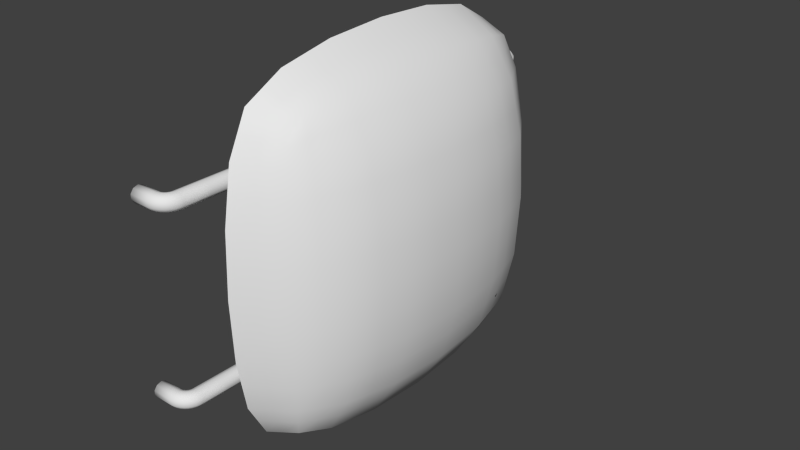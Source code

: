 # Source: Light_Panel_2.blend  (saved by Blender 2.69.0; exported with 4.5.12 LTS)
import bpy
from mathutils import Matrix  # noqa: F401  (used for matrix-valued properties, if any)

bpy.ops.wm.read_factory_settings(use_empty=True)
scene = bpy.context.scene
scene.name = 'Scene'

# ---- collections
col_collection_1 = bpy.data.collections.new('Collection 1'); scene.collection.children.link(col_collection_1)

# ---- world
world_world = bpy.data.worlds.new('World'); scene.world = world_world
world_world.color = (0.05088, 0.05088, 0.05088)
world_world.use_sun_shadow = False
world_world.sun_shadow_jitter_overblur = 0.0
world_world.cycles.sampling_method = 'MANUAL'
world_world.cycles.sample_map_resolution = 256

# ---- meshes
me_cylinder_003 = bpy.data.meshes.new('Cylinder.003')
me_cylinder_003.from_pydata([(-0.3939, 0.9991, -0.1498), (0.0667, 1.0, 1.796), (0.1773, 0.8058, -0.2849), (0.638, 0.8069, 1.661), (0.529, 0.3044, -0.3679), (0.9897, 0.3055, 1.578), (0.5268, -0.3136, -0.367), (0.9874, -0.3125, 1.579), (0.1715, -0.8122, -0.2827), (0.6321, -0.8111, 1.664), (-0.4012, -1.001, -0.147), (0.05944, -0.9998, 1.799), (-0.9725, -0.8077, -0.01191), (-0.5118, -0.8066, 1.934), (-1.324, -0.3063, 0.07106), (-0.8635, -0.3052, 2.017), (-1.322, 0.3118, 0.07018), (-0.8613, 0.3128, 2.016), (-0.9666, 0.8103, -0.01419), (-0.506, 0.8114, 1.932), (0.07362, 1.003, 1.826), (0.6482, 0.81, 1.704), (1.009, 0.3101, 1.658), (1.017, -0.3062, 1.705), (0.6705, -0.8033, 1.826), (0.1012, -0.9915, 1.975), (-0.4734, -0.7988, 2.096), (-0.8338, -0.2988, 2.143), (-0.8423, 0.3174, 2.096), (-0.4957, 0.8146, 1.975), (0.08047, 1.008, 1.854), (0.6584, 0.8165, 1.747), (1.027, 0.3208, 1.738), (1.047, -0.2901, 1.829), (0.7087, -0.7829, 1.987), (0.1427, -0.9694, 2.151), (-0.4352, -0.7784, 2.258), (-0.8043, -0.2827, 2.267), (-0.8235, 0.3282, 2.176), (-0.4856, 0.821, 2.018), (0.08724, 1.015, 1.883), (0.6684, 0.8263, 1.79), (1.046, 0.3377, 1.816), (1.076, -0.2644, 1.952), (0.7465, -0.7501, 2.146), (0.1838, -0.9339, 2.323), (-0.3974, -0.7455, 2.417), (-0.7751, -0.257, 2.39), (-0.8049, 0.3451, 2.254), (-0.4755, 0.8308, 2.06), (-0.4075, 0.9991, -0.2498), (0.1723, 0.8058, -0.3413), (0.5293, 0.3044, -0.3975), (0.527, -0.3136, -0.3968), (0.1663, -0.8122, -0.3395), (-0.415, -1.001, -0.2475), (-0.9949, -0.8077, -0.1559), (-1.352, -0.3063, -0.09979), (-1.349, 0.3118, -0.1005), (-0.9888, 0.8104, -0.1578), (-0.4135, 0.9991, -0.3504), (0.1716, 0.8058, -0.3979), (0.5317, 0.3044, -0.4269), (0.5294, -0.3136, -0.4264), (0.1654, -0.8122, -0.3965), (-0.4211, -1.001, -0.3487), (-1.006, -0.8077, -0.3012), (-1.366, -0.3063, -0.2722), (-1.364, 0.3118, -0.2728), (-1.0, 0.8104, -0.3026), (-0.4119, 0.9991, -0.4513), (0.1751, 0.8058, -0.4544), (0.5364, 0.3044, -0.4561), (0.5341, -0.3136, -0.4558), (0.1689, -0.8122, -0.4535), (-0.4196, -1.001, -0.4501), (-1.007, -0.8077, -0.447), (-1.368, -0.3063, -0.4453), (-1.366, 0.3118, -0.4456), (-1.0, 0.8104, -0.4479), (-0.449, 0.9955, -7.172), (0.138, 0.8022, -7.175), (0.4994, 0.3008, -7.177), (0.497, -0.3172, -7.177), (0.1318, -0.8158, -7.174), (-0.4567, -1.005, -7.171), (-1.044, -0.8113, -7.168), (-1.405, -0.3099, -7.166), (-1.403, 0.3081, -7.167), (-1.038, 0.8067, -7.169), (-0.4271, 0.9955, -7.42), (0.1515, 0.8022, -7.321), (0.5077, 0.3008, -7.26), (0.5053, -0.3172, -7.26), (0.1452, -0.8158, -7.322), (-0.4349, -1.005, -7.42), (-1.014, -0.8113, -7.519), (-1.37, -0.3099, -7.58), (-1.367, 0.3081, -7.58), (-1.007, 0.8067, -7.519), (-0.3625, 0.9955, -7.661), (0.1902, 0.8022, -7.463), (0.5303, 0.3008, -7.341), (0.528, -0.3172, -7.341), (0.184, -0.8158, -7.464), (-0.3701, -1.005, -7.662), (-0.9228, -0.8113, -7.86), (-1.263, -0.3099, -7.982), (-1.261, 0.3082, -7.981), (-0.9167, 0.8067, -7.859), (-0.2571, 0.9955, -7.886), (0.2528, 0.8022, -7.595), (0.5666, 0.3008, -7.416), (0.5644, -0.3172, -7.417), (0.247, -0.8158, -7.598), (-0.2644, -1.005, -7.889), (-0.7743, -0.8113, -8.18), (-1.088, -0.3099, -8.359), (-1.086, 0.3082, -8.358), (-0.7685, 0.8067, -8.177), (-0.1142, 0.9955, -8.09), (0.3375, 0.8022, -7.715), (0.6154, 0.3008, -7.484), (0.6134, -0.3172, -7.485), (0.3322, -0.8158, -7.718), (-0.1208, -1.005, -8.094), (-0.5725, -0.8113, -8.469), (-0.8504, -0.3099, -8.7), (-0.8484, 0.3082, -8.699), (-0.5672, 0.8068, -8.466), (0.06198, 0.9955, -8.266), (0.4417, 0.8022, -7.818), (0.6753, 0.3008, -7.542), (0.6735, -0.3172, -7.544), (0.437, -0.8158, -7.822), (0.05617, -1.005, -8.271), (-0.3236, -0.8113, -8.719), (-0.5572, -0.3099, -8.994), (-0.5554, 0.3082, -8.993), (-0.3189, 0.8068, -8.715), (0.266, 0.9955, -8.409), (0.5622, 0.8022, -7.902), (0.7444, 0.3008, -7.59), (0.7429, -0.3172, -7.592), (0.5583, -0.8158, -7.907), (0.2612, -1.005, -8.415), (-0.03504, -0.8113, -8.921), (-0.2172, -0.3099, -9.234), (-0.2157, 0.3082, -9.232), (-0.03114, 0.8068, -8.916), (0.4917, 0.9955, -8.514), (0.6954, 0.8022, -7.963), (0.8206, 0.3008, -7.624), (0.8195, -0.3172, -7.626), (0.6925, -0.8158, -7.969), (0.488, -1.005, -8.52), (0.2843, -0.8113, -9.071), (0.1591, -0.3099, -9.41), (0.1602, 0.3082, -9.408), (0.2873, 0.8068, -9.065), (0.7322, 0.9955, -8.578), (0.8373, 0.8022, -8.0), (0.9017, 0.3008, -7.645), (0.9009, -0.3172, -7.647), (0.8353, -0.8158, -8.006), (0.7298, -1.005, -8.585), (0.6248, -0.8113, -9.163), (0.5603, -0.3099, -9.518), (0.5611, 0.3082, -9.516), (0.6267, 0.8068, -9.157), (0.9803, 0.9955, -8.599), (0.9834, 0.8022, -8.012), (0.9851, 0.3008, -7.651), (0.9848, -0.3172, -7.653), (0.9825, -0.8158, -8.019), (0.9791, -1.005, -8.607), (0.976, -0.8113, -9.194), (0.9743, -0.3099, -9.555), (0.9746, 0.3082, -9.553), (0.9769, 0.8068, -9.188), (15.87, 0.9899, -8.656), (15.87, 0.7967, -8.069), (15.87, 0.2953, -7.708), (15.87, -0.3227, -7.71), (15.87, -0.8213, -8.075), (15.87, -1.01, -8.664), (15.86, -0.8168, -9.251), (15.86, -0.3154, -9.612), (15.86, 0.3026, -9.61), (15.86, 0.8012, -9.245), (16.14, 0.9899, -8.685), (16.24, 0.7967, -8.107), (16.3, 0.2953, -7.752), (16.3, -0.3227, -7.754), (16.24, -0.8213, -8.113), (16.13, -1.01, -8.692), (16.03, -0.8168, -9.27), (15.96, -0.3154, -9.625), (15.96, 0.3026, -9.623), (16.03, 0.8012, -9.264), (16.39, 0.9899, -8.76), (16.6, 0.7967, -8.209), (16.72, 0.2953, -7.87), (16.72, -0.3227, -7.872), (16.59, -0.8213, -8.215), (16.39, -1.01, -8.767), (16.19, -0.8168, -9.317), (16.06, -0.3154, -9.656), (16.06, 0.3026, -9.654), (16.19, 0.8012, -9.312), (16.64, 0.9899, -8.878), (16.93, 0.7967, -8.371), (17.11, 0.2953, -8.059), (17.11, -0.3227, -8.061), (16.93, -0.8213, -8.376), (16.63, -1.01, -8.884), (16.33, -0.8168, -9.391), (16.15, -0.3154, -9.703), (16.15, 0.3026, -9.701), (16.34, 0.8012, -9.386), (16.85, 0.9899, -9.037), (17.23, 0.7967, -8.589), (17.47, 0.2953, -8.313), (17.46, -0.3227, -8.315), (17.23, -0.8213, -8.593), (16.85, -1.01, -9.042), (16.47, -0.8168, -9.49), (16.23, -0.3154, -9.765), (16.23, 0.3026, -9.764), (16.47, 0.8012, -9.485), (17.04, 0.9899, -9.231), (17.49, 0.7967, -8.856), (17.77, 0.2953, -8.625), (17.77, -0.3227, -8.626), (17.48, -0.8213, -8.859), (17.03, -1.01, -9.235), (16.58, -0.8168, -9.61), (16.3, -0.3154, -9.841), (16.3, 0.3026, -9.839), (16.59, 0.8012, -9.606), (17.19, 0.9899, -9.454), (17.7, 0.7967, -9.163), (18.01, 0.2953, -8.984), (18.01, -0.3227, -8.985), (17.69, -0.8213, -9.166), (17.18, -1.01, -9.457), (16.67, -0.8168, -9.748), (16.36, -0.3154, -9.927), (16.36, 0.3026, -9.926), (16.68, 0.8012, -9.745), (17.3, 0.9899, -9.7), (17.85, 0.7967, -9.502), (18.19, 0.2953, -9.38), (18.19, -0.3227, -9.381), (17.84, -0.8213, -9.503), (17.29, -1.01, -9.702), (16.74, -0.8168, -9.899), (16.4, -0.3154, -10.02), (16.4, 0.3026, -10.02), (16.74, 0.8012, -9.898), (17.36, 0.9899, -9.961), (17.94, 0.7967, -9.862), (18.3, 0.2953, -9.801), (18.29, -0.3227, -9.801), (17.93, -0.8213, -9.862), (17.35, -1.01, -9.961), (16.78, -0.8168, -10.06), (16.42, -0.3154, -10.12), (16.42, 0.3026, -10.12), (16.78, 0.8012, -10.06), (17.38, 0.99, -10.23), (17.97, 0.7967, -10.23), (18.33, 0.2953, -10.23), (18.33, -0.3227, -10.23), (17.96, -0.8213, -10.23), (17.37, -1.01, -10.23), (16.78, -0.8168, -10.23), (16.42, -0.3154, -10.22), (16.43, 0.3026, -10.22), (16.79, 0.8012, -10.23), (17.37, 0.9887, -12.58), (17.95, 0.7954, -12.58), (18.32, 0.294, -12.59), (18.31, -0.324, -12.59), (17.95, -0.8226, -12.58), (17.36, -1.011, -12.58), (16.77, -0.8181, -12.58), (16.41, -0.3167, -12.58), (16.41, 0.3014, -12.58), (16.78, 0.8, -12.58)], [], [(0, 1, 3, 2), (2, 3, 5, 4), (4, 5, 7, 6), (6, 7, 9, 8), (8, 9, 11, 10), (10, 11, 13, 12), (12, 13, 15, 14), (14, 15, 17, 16), (15, 13, 26, 27), (18, 19, 1, 0), (16, 17, 19, 18), (16, 18, 59, 58), (26, 25, 35, 36), (5, 3, 21, 22), (1, 19, 29, 20), (11, 9, 24, 25), (17, 15, 27, 28), (7, 5, 22, 23), (13, 11, 25, 26), (19, 17, 28, 29), (9, 7, 23, 24), (3, 1, 20, 21), (36, 35, 45, 46), (21, 20, 30, 31), (20, 29, 39, 30), (25, 24, 34, 35), (29, 28, 38, 39), (24, 23, 33, 34), (28, 27, 37, 38), (23, 22, 32, 33), (27, 26, 36, 37), (22, 21, 31, 32), (41, 40, 49, 48, 47, 46, 45, 44, 43, 42), (31, 30, 40, 41), (30, 39, 49, 40), (35, 34, 44, 45), (39, 38, 48, 49), (34, 33, 43, 44), (38, 37, 47, 48), (33, 32, 42, 43), (37, 36, 46, 47), (32, 31, 41, 42), (55, 56, 66, 65), (6, 8, 54, 53), (0, 2, 51, 50), (12, 14, 57, 56), (2, 4, 52, 51), (18, 0, 50, 59), (8, 10, 55, 54), (14, 16, 58, 57), (4, 6, 53, 52), (10, 12, 56, 55), (65, 66, 76, 75), (50, 51, 61, 60), (59, 50, 60, 69), (54, 55, 65, 64), (58, 59, 69, 68), (53, 54, 64, 63), (57, 58, 68, 67), (52, 53, 63, 62), (56, 57, 67, 66), (51, 52, 62, 61), (75, 76, 86, 85), (60, 61, 71, 70), (69, 60, 70, 79), (64, 65, 75, 74), (68, 69, 79, 78), (63, 64, 74, 73), (67, 68, 78, 77), (62, 63, 73, 72), (66, 67, 77, 76), (61, 62, 72, 71), (85, 86, 96, 95), (70, 71, 81, 80), (79, 70, 80, 89), (74, 75, 85, 84), (78, 79, 89, 88), (73, 74, 84, 83), (77, 78, 88, 87), (72, 73, 83, 82), (76, 77, 87, 86), (71, 72, 82, 81), (95, 96, 106, 105), (80, 81, 91, 90), (89, 80, 90, 99), (84, 85, 95, 94), (88, 89, 99, 98), (83, 84, 94, 93), (87, 88, 98, 97), (82, 83, 93, 92), (86, 87, 97, 96), (81, 82, 92, 91), (105, 106, 116, 115), (90, 91, 101, 100), (99, 90, 100, 109), (94, 95, 105, 104), (98, 99, 109, 108), (93, 94, 104, 103), (97, 98, 108, 107), (92, 93, 103, 102), (96, 97, 107, 106), (91, 92, 102, 101), (115, 116, 126, 125), (100, 101, 111, 110), (109, 100, 110, 119), (104, 105, 115, 114), (108, 109, 119, 118), (103, 104, 114, 113), (107, 108, 118, 117), (102, 103, 113, 112), (106, 107, 117, 116), (101, 102, 112, 111), (125, 126, 136, 135), (110, 111, 121, 120), (119, 110, 120, 129), (114, 115, 125, 124), (118, 119, 129, 128), (113, 114, 124, 123), (117, 118, 128, 127), (112, 113, 123, 122), (116, 117, 127, 126), (111, 112, 122, 121), (135, 136, 146, 145), (120, 121, 131, 130), (129, 120, 130, 139), (124, 125, 135, 134), (128, 129, 139, 138), (123, 124, 134, 133), (127, 128, 138, 137), (122, 123, 133, 132), (126, 127, 137, 136), (121, 122, 132, 131), (145, 146, 156, 155), (130, 131, 141, 140), (139, 130, 140, 149), (134, 135, 145, 144), (138, 139, 149, 148), (133, 134, 144, 143), (137, 138, 148, 147), (132, 133, 143, 142), (136, 137, 147, 146), (131, 132, 142, 141), (155, 156, 166, 165), (140, 141, 151, 150), (149, 140, 150, 159), (144, 145, 155, 154), (148, 149, 159, 158), (143, 144, 154, 153), (147, 148, 158, 157), (142, 143, 153, 152), (146, 147, 157, 156), (141, 142, 152, 151), (165, 166, 176, 175), (150, 151, 161, 160), (159, 150, 160, 169), (154, 155, 165, 164), (158, 159, 169, 168), (153, 154, 164, 163), (157, 158, 168, 167), (152, 153, 163, 162), (156, 157, 167, 166), (151, 152, 162, 161), (175, 176, 186, 185), (160, 161, 171, 170), (169, 160, 170, 179), (164, 165, 175, 174), (168, 169, 179, 178), (163, 164, 174, 173), (167, 168, 178, 177), (162, 163, 173, 172), (166, 167, 177, 176), (161, 162, 172, 171), (186, 187, 197, 196), (170, 171, 181, 180), (179, 170, 180, 189), (174, 175, 185, 184), (178, 179, 189, 188), (173, 174, 184, 183), (177, 178, 188, 187), (172, 173, 183, 182), (176, 177, 187, 186), (171, 172, 182, 181), (196, 197, 207, 206), (181, 182, 192, 191), (185, 186, 196, 195), (180, 181, 191, 190), (189, 180, 190, 199), (184, 185, 195, 194), (188, 189, 199, 198), (183, 184, 194, 193), (187, 188, 198, 197), (182, 183, 193, 192), (206, 207, 217, 216), (191, 192, 202, 201), (195, 196, 206, 205), (190, 191, 201, 200), (199, 190, 200, 209), (194, 195, 205, 204), (198, 199, 209, 208), (193, 194, 204, 203), (197, 198, 208, 207), (192, 193, 203, 202), (216, 217, 227, 226), (201, 202, 212, 211), (205, 206, 216, 215), (200, 201, 211, 210), (209, 200, 210, 219), (204, 205, 215, 214), (208, 209, 219, 218), (203, 204, 214, 213), (207, 208, 218, 217), (202, 203, 213, 212), (226, 227, 237, 236), (211, 212, 222, 221), (215, 216, 226, 225), (210, 211, 221, 220), (219, 210, 220, 229), (214, 215, 225, 224), (218, 219, 229, 228), (213, 214, 224, 223), (217, 218, 228, 227), (212, 213, 223, 222), (236, 237, 247, 246), (221, 222, 232, 231), (225, 226, 236, 235), (220, 221, 231, 230), (229, 220, 230, 239), (224, 225, 235, 234), (228, 229, 239, 238), (223, 224, 234, 233), (227, 228, 238, 237), (222, 223, 233, 232), (246, 247, 257, 256), (231, 232, 242, 241), (235, 236, 246, 245), (230, 231, 241, 240), (239, 230, 240, 249), (234, 235, 245, 244), (238, 239, 249, 248), (233, 234, 244, 243), (237, 238, 248, 247), (232, 233, 243, 242), (256, 257, 267, 266), (241, 242, 252, 251), (245, 246, 256, 255), (240, 241, 251, 250), (249, 240, 250, 259), (244, 245, 255, 254), (248, 249, 259, 258), (243, 244, 254, 253), (247, 248, 258, 257), (242, 243, 253, 252), (266, 267, 277, 276), (251, 252, 262, 261), (255, 256, 266, 265), (250, 251, 261, 260), (259, 250, 260, 269), (254, 255, 265, 264), (258, 259, 269, 268), (253, 254, 264, 263), (257, 258, 268, 267), (252, 253, 263, 262), (276, 277, 287, 286), (261, 262, 272, 271), (265, 266, 276, 275), (260, 261, 271, 270), (269, 260, 270, 279), (264, 265, 275, 274), (268, 269, 279, 278), (263, 264, 274, 273), (267, 268, 278, 277), (262, 263, 273, 272), (280, 281, 282, 283, 284, 285, 286, 287, 288, 289), (271, 272, 282, 281), (275, 276, 286, 285), (270, 271, 281, 280), (279, 270, 280, 289), (274, 275, 285, 284), (278, 279, 289, 288), (273, 274, 284, 283), (277, 278, 288, 287), (272, 273, 283, 282)])
me_cylinder_003.polygons.foreach_set('use_smooth', [True] * 282)
me_cylinder_003.use_remesh_preserve_volume = False
me_cylinder_003.use_remesh_preserve_attributes = False
me_cylinder_003.use_mirror_vertex_groups = False
me_cylinder_003.update()
me_cylinder_002 = bpy.data.meshes.new('Cylinder.002')
me_cylinder_002.from_pydata([(-0.3939, 0.9991, -0.1498), (0.0667, 1.0, 1.796), (0.1773, 0.8058, -0.2849), (0.638, 0.8069, 1.661), (0.529, 0.3044, -0.3679), (0.9897, 0.3055, 1.578), (0.5268, -0.3136, -0.367), (0.9874, -0.3125, 1.579), (0.1715, -0.8122, -0.2827), (0.6321, -0.8111, 1.664), (-0.4012, -1.001, -0.147), (0.05944, -0.9998, 1.799), (-0.9725, -0.8077, -0.01191), (-0.5118, -0.8066, 1.934), (-1.324, -0.3063, 0.07106), (-0.8635, -0.3052, 2.017), (-1.322, 0.3118, 0.07018), (-0.8613, 0.3128, 2.016), (-0.9666, 0.8103, -0.01419), (-0.506, 0.8114, 1.932), (0.07362, 1.003, 1.826), (0.6482, 0.81, 1.704), (1.009, 0.3101, 1.658), (1.017, -0.3062, 1.705), (0.6705, -0.8033, 1.826), (0.1012, -0.9915, 1.975), (-0.4734, -0.7988, 2.096), (-0.8338, -0.2988, 2.143), (-0.8423, 0.3174, 2.096), (-0.4957, 0.8146, 1.975), (0.08047, 1.008, 1.854), (0.6584, 0.8165, 1.747), (1.027, 0.3208, 1.738), (1.047, -0.2901, 1.829), (0.7087, -0.7829, 1.987), (0.1427, -0.9694, 2.151), (-0.4352, -0.7784, 2.258), (-0.8043, -0.2827, 2.267), (-0.8235, 0.3282, 2.176), (-0.4856, 0.821, 2.018), (0.08724, 1.015, 1.883), (0.6684, 0.8263, 1.79), (1.046, 0.3377, 1.816), (1.076, -0.2644, 1.952), (0.7465, -0.7501, 2.146), (0.1838, -0.9339, 2.323), (-0.3974, -0.7455, 2.417), (-0.7751, -0.257, 2.39), (-0.8049, 0.3451, 2.254), (-0.4755, 0.8308, 2.06), (-0.4075, 0.9991, -0.2498), (0.1723, 0.8058, -0.3413), (0.5293, 0.3044, -0.3975), (0.527, -0.3136, -0.3968), (0.1663, -0.8122, -0.3395), (-0.415, -1.001, -0.2475), (-0.9949, -0.8077, -0.1559), (-1.352, -0.3063, -0.09979), (-1.349, 0.3118, -0.1005), (-0.9888, 0.8104, -0.1578), (-0.4135, 0.9991, -0.3504), (0.1716, 0.8058, -0.3979), (0.5317, 0.3044, -0.4269), (0.5294, -0.3136, -0.4264), (0.1654, -0.8122, -0.3965), (-0.4211, -1.001, -0.3487), (-1.006, -0.8077, -0.3012), (-1.366, -0.3063, -0.2722), (-1.364, 0.3118, -0.2728), (-1.0, 0.8104, -0.3026), (-0.4119, 0.9991, -0.4513), (0.1751, 0.8058, -0.4544), (0.5364, 0.3044, -0.4561), (0.5341, -0.3136, -0.4558), (0.1689, -0.8122, -0.4535), (-0.4196, -1.001, -0.4501), (-1.007, -0.8077, -0.447), (-1.368, -0.3063, -0.4453), (-1.366, 0.3118, -0.4456), (-1.0, 0.8104, -0.4479), (-0.449, 0.9955, -7.172), (0.138, 0.8022, -7.175), (0.4994, 0.3008, -7.177), (0.497, -0.3172, -7.177), (0.1318, -0.8158, -7.174), (-0.4567, -1.005, -7.171), (-1.044, -0.8113, -7.168), (-1.405, -0.3099, -7.166), (-1.403, 0.3081, -7.167), (-1.038, 0.8067, -7.169), (-0.4271, 0.9955, -7.42), (0.1515, 0.8022, -7.321), (0.5077, 0.3008, -7.26), (0.5053, -0.3172, -7.26), (0.1452, -0.8158, -7.322), (-0.4349, -1.005, -7.42), (-1.014, -0.8113, -7.519), (-1.37, -0.3099, -7.58), (-1.367, 0.3081, -7.58), (-1.007, 0.8067, -7.519), (-0.3625, 0.9955, -7.661), (0.1902, 0.8022, -7.463), (0.5303, 0.3008, -7.341), (0.528, -0.3172, -7.341), (0.184, -0.8158, -7.464), (-0.3701, -1.005, -7.662), (-0.9228, -0.8113, -7.86), (-1.263, -0.3099, -7.982), (-1.261, 0.3082, -7.981), (-0.9167, 0.8067, -7.859), (-0.2571, 0.9955, -7.886), (0.2528, 0.8022, -7.595), (0.5666, 0.3008, -7.416), (0.5644, -0.3172, -7.417), (0.247, -0.8158, -7.598), (-0.2644, -1.005, -7.889), (-0.7743, -0.8113, -8.18), (-1.088, -0.3099, -8.359), (-1.086, 0.3082, -8.358), (-0.7685, 0.8067, -8.177), (-0.1142, 0.9955, -8.09), (0.3375, 0.8022, -7.715), (0.6154, 0.3008, -7.484), (0.6134, -0.3172, -7.485), (0.3322, -0.8158, -7.718), (-0.1208, -1.005, -8.094), (-0.5725, -0.8113, -8.469), (-0.8504, -0.3099, -8.7), (-0.8484, 0.3082, -8.699), (-0.5672, 0.8068, -8.466), (0.06198, 0.9955, -8.266), (0.4417, 0.8022, -7.818), (0.6753, 0.3008, -7.542), (0.6735, -0.3172, -7.544), (0.437, -0.8158, -7.822), (0.05617, -1.005, -8.271), (-0.3236, -0.8113, -8.719), (-0.5572, -0.3099, -8.994), (-0.5554, 0.3082, -8.993), (-0.3189, 0.8068, -8.715), (0.266, 0.9955, -8.409), (0.5622, 0.8022, -7.902), (0.7444, 0.3008, -7.59), (0.7429, -0.3172, -7.592), (0.5583, -0.8158, -7.907), (0.2612, -1.005, -8.415), (-0.03504, -0.8113, -8.921), (-0.2172, -0.3099, -9.234), (-0.2157, 0.3082, -9.232), (-0.03114, 0.8068, -8.916), (0.4917, 0.9955, -8.514), (0.6954, 0.8022, -7.963), (0.8206, 0.3008, -7.624), (0.8195, -0.3172, -7.626), (0.6925, -0.8158, -7.969), (0.488, -1.005, -8.52), (0.2843, -0.8113, -9.071), (0.1591, -0.3099, -9.41), (0.1602, 0.3082, -9.408), (0.2873, 0.8068, -9.065), (0.7322, 0.9955, -8.578), (0.8373, 0.8022, -8.0), (0.9017, 0.3008, -7.645), (0.9009, -0.3172, -7.647), (0.8353, -0.8158, -8.006), (0.7298, -1.005, -8.585), (0.6248, -0.8113, -9.163), (0.5603, -0.3099, -9.518), (0.5611, 0.3082, -9.516), (0.6267, 0.8068, -9.157), (0.9803, 0.9955, -8.599), (0.9834, 0.8022, -8.012), (0.9851, 0.3008, -7.651), (0.9848, -0.3172, -7.653), (0.9825, -0.8158, -8.019), (0.9791, -1.005, -8.607), (0.976, -0.8113, -9.194), (0.9743, -0.3099, -9.555), (0.9746, 0.3082, -9.553), (0.9769, 0.8068, -9.188), (15.87, 0.9899, -8.656), (15.87, 0.7967, -8.069), (15.87, 0.2953, -7.708), (15.87, -0.3227, -7.71), (15.87, -0.8213, -8.075), (15.87, -1.01, -8.664), (15.86, -0.8168, -9.251), (15.86, -0.3154, -9.612), (15.86, 0.3026, -9.61), (15.86, 0.8012, -9.245), (16.14, 0.9899, -8.685), (16.24, 0.7967, -8.107), (16.3, 0.2953, -7.752), (16.3, -0.3227, -7.754), (16.24, -0.8213, -8.113), (16.13, -1.01, -8.692), (16.03, -0.8168, -9.27), (15.96, -0.3154, -9.625), (15.96, 0.3026, -9.623), (16.03, 0.8012, -9.264), (16.39, 0.9899, -8.76), (16.6, 0.7967, -8.209), (16.72, 0.2953, -7.87), (16.72, -0.3227, -7.872), (16.59, -0.8213, -8.215), (16.39, -1.01, -8.767), (16.19, -0.8168, -9.317), (16.06, -0.3154, -9.656), (16.06, 0.3026, -9.654), (16.19, 0.8012, -9.312), (16.64, 0.9899, -8.878), (16.93, 0.7967, -8.371), (17.11, 0.2953, -8.059), (17.11, -0.3227, -8.061), (16.93, -0.8213, -8.376), (16.63, -1.01, -8.884), (16.33, -0.8168, -9.391), (16.15, -0.3154, -9.703), (16.15, 0.3026, -9.701), (16.34, 0.8012, -9.386), (16.85, 0.9899, -9.037), (17.23, 0.7967, -8.589), (17.47, 0.2953, -8.313), (17.46, -0.3227, -8.315), (17.23, -0.8213, -8.593), (16.85, -1.01, -9.042), (16.47, -0.8168, -9.49), (16.23, -0.3154, -9.765), (16.23, 0.3026, -9.764), (16.47, 0.8012, -9.485), (17.04, 0.9899, -9.231), (17.49, 0.7967, -8.856), (17.77, 0.2953, -8.625), (17.77, -0.3227, -8.626), (17.48, -0.8213, -8.859), (17.03, -1.01, -9.235), (16.58, -0.8168, -9.61), (16.3, -0.3154, -9.841), (16.3, 0.3026, -9.839), (16.59, 0.8012, -9.606), (17.19, 0.9899, -9.454), (17.7, 0.7967, -9.163), (18.01, 0.2953, -8.984), (18.01, -0.3227, -8.985), (17.69, -0.8213, -9.166), (17.18, -1.01, -9.457), (16.67, -0.8168, -9.748), (16.36, -0.3154, -9.927), (16.36, 0.3026, -9.926), (16.68, 0.8012, -9.745), (17.3, 0.9899, -9.7), (17.85, 0.7967, -9.502), (18.19, 0.2953, -9.38), (18.19, -0.3227, -9.381), (17.84, -0.8213, -9.503), (17.29, -1.01, -9.702), (16.74, -0.8168, -9.899), (16.4, -0.3154, -10.02), (16.4, 0.3026, -10.02), (16.74, 0.8012, -9.898), (17.36, 0.9899, -9.961), (17.94, 0.7967, -9.862), (18.3, 0.2953, -9.801), (18.29, -0.3227, -9.801), (17.93, -0.8213, -9.862), (17.35, -1.01, -9.961), (16.78, -0.8168, -10.06), (16.42, -0.3154, -10.12), (16.42, 0.3026, -10.12), (16.78, 0.8012, -10.06), (17.38, 0.99, -10.23), (17.97, 0.7967, -10.23), (18.33, 0.2953, -10.23), (18.33, -0.3227, -10.23), (17.96, -0.8213, -10.23), (17.37, -1.01, -10.23), (16.78, -0.8168, -10.23), (16.42, -0.3154, -10.22), (16.43, 0.3026, -10.22), (16.79, 0.8012, -10.23), (17.37, 0.9887, -12.58), (17.95, 0.7954, -12.58), (18.32, 0.294, -12.59), (18.31, -0.324, -12.59), (17.95, -0.8226, -12.58), (17.36, -1.011, -12.58), (16.77, -0.8181, -12.58), (16.41, -0.3167, -12.58), (16.41, 0.3014, -12.58), (16.78, 0.8, -12.58)], [], [(0, 1, 3, 2), (2, 3, 5, 4), (4, 5, 7, 6), (6, 7, 9, 8), (8, 9, 11, 10), (10, 11, 13, 12), (12, 13, 15, 14), (14, 15, 17, 16), (15, 13, 26, 27), (18, 19, 1, 0), (16, 17, 19, 18), (16, 18, 59, 58), (26, 25, 35, 36), (5, 3, 21, 22), (1, 19, 29, 20), (11, 9, 24, 25), (17, 15, 27, 28), (7, 5, 22, 23), (13, 11, 25, 26), (19, 17, 28, 29), (9, 7, 23, 24), (3, 1, 20, 21), (36, 35, 45, 46), (21, 20, 30, 31), (20, 29, 39, 30), (25, 24, 34, 35), (29, 28, 38, 39), (24, 23, 33, 34), (28, 27, 37, 38), (23, 22, 32, 33), (27, 26, 36, 37), (22, 21, 31, 32), (41, 40, 49, 48, 47, 46, 45, 44, 43, 42), (31, 30, 40, 41), (30, 39, 49, 40), (35, 34, 44, 45), (39, 38, 48, 49), (34, 33, 43, 44), (38, 37, 47, 48), (33, 32, 42, 43), (37, 36, 46, 47), (32, 31, 41, 42), (55, 56, 66, 65), (6, 8, 54, 53), (0, 2, 51, 50), (12, 14, 57, 56), (2, 4, 52, 51), (18, 0, 50, 59), (8, 10, 55, 54), (14, 16, 58, 57), (4, 6, 53, 52), (10, 12, 56, 55), (65, 66, 76, 75), (50, 51, 61, 60), (59, 50, 60, 69), (54, 55, 65, 64), (58, 59, 69, 68), (53, 54, 64, 63), (57, 58, 68, 67), (52, 53, 63, 62), (56, 57, 67, 66), (51, 52, 62, 61), (75, 76, 86, 85), (60, 61, 71, 70), (69, 60, 70, 79), (64, 65, 75, 74), (68, 69, 79, 78), (63, 64, 74, 73), (67, 68, 78, 77), (62, 63, 73, 72), (66, 67, 77, 76), (61, 62, 72, 71), (85, 86, 96, 95), (70, 71, 81, 80), (79, 70, 80, 89), (74, 75, 85, 84), (78, 79, 89, 88), (73, 74, 84, 83), (77, 78, 88, 87), (72, 73, 83, 82), (76, 77, 87, 86), (71, 72, 82, 81), (95, 96, 106, 105), (80, 81, 91, 90), (89, 80, 90, 99), (84, 85, 95, 94), (88, 89, 99, 98), (83, 84, 94, 93), (87, 88, 98, 97), (82, 83, 93, 92), (86, 87, 97, 96), (81, 82, 92, 91), (105, 106, 116, 115), (90, 91, 101, 100), (99, 90, 100, 109), (94, 95, 105, 104), (98, 99, 109, 108), (93, 94, 104, 103), (97, 98, 108, 107), (92, 93, 103, 102), (96, 97, 107, 106), (91, 92, 102, 101), (115, 116, 126, 125), (100, 101, 111, 110), (109, 100, 110, 119), (104, 105, 115, 114), (108, 109, 119, 118), (103, 104, 114, 113), (107, 108, 118, 117), (102, 103, 113, 112), (106, 107, 117, 116), (101, 102, 112, 111), (125, 126, 136, 135), (110, 111, 121, 120), (119, 110, 120, 129), (114, 115, 125, 124), (118, 119, 129, 128), (113, 114, 124, 123), (117, 118, 128, 127), (112, 113, 123, 122), (116, 117, 127, 126), (111, 112, 122, 121), (135, 136, 146, 145), (120, 121, 131, 130), (129, 120, 130, 139), (124, 125, 135, 134), (128, 129, 139, 138), (123, 124, 134, 133), (127, 128, 138, 137), (122, 123, 133, 132), (126, 127, 137, 136), (121, 122, 132, 131), (145, 146, 156, 155), (130, 131, 141, 140), (139, 130, 140, 149), (134, 135, 145, 144), (138, 139, 149, 148), (133, 134, 144, 143), (137, 138, 148, 147), (132, 133, 143, 142), (136, 137, 147, 146), (131, 132, 142, 141), (155, 156, 166, 165), (140, 141, 151, 150), (149, 140, 150, 159), (144, 145, 155, 154), (148, 149, 159, 158), (143, 144, 154, 153), (147, 148, 158, 157), (142, 143, 153, 152), (146, 147, 157, 156), (141, 142, 152, 151), (165, 166, 176, 175), (150, 151, 161, 160), (159, 150, 160, 169), (154, 155, 165, 164), (158, 159, 169, 168), (153, 154, 164, 163), (157, 158, 168, 167), (152, 153, 163, 162), (156, 157, 167, 166), (151, 152, 162, 161), (175, 176, 186, 185), (160, 161, 171, 170), (169, 160, 170, 179), (164, 165, 175, 174), (168, 169, 179, 178), (163, 164, 174, 173), (167, 168, 178, 177), (162, 163, 173, 172), (166, 167, 177, 176), (161, 162, 172, 171), (186, 187, 197, 196), (170, 171, 181, 180), (179, 170, 180, 189), (174, 175, 185, 184), (178, 179, 189, 188), (173, 174, 184, 183), (177, 178, 188, 187), (172, 173, 183, 182), (176, 177, 187, 186), (171, 172, 182, 181), (196, 197, 207, 206), (181, 182, 192, 191), (185, 186, 196, 195), (180, 181, 191, 190), (189, 180, 190, 199), (184, 185, 195, 194), (188, 189, 199, 198), (183, 184, 194, 193), (187, 188, 198, 197), (182, 183, 193, 192), (206, 207, 217, 216), (191, 192, 202, 201), (195, 196, 206, 205), (190, 191, 201, 200), (199, 190, 200, 209), (194, 195, 205, 204), (198, 199, 209, 208), (193, 194, 204, 203), (197, 198, 208, 207), (192, 193, 203, 202), (216, 217, 227, 226), (201, 202, 212, 211), (205, 206, 216, 215), (200, 201, 211, 210), (209, 200, 210, 219), (204, 205, 215, 214), (208, 209, 219, 218), (203, 204, 214, 213), (207, 208, 218, 217), (202, 203, 213, 212), (226, 227, 237, 236), (211, 212, 222, 221), (215, 216, 226, 225), (210, 211, 221, 220), (219, 210, 220, 229), (214, 215, 225, 224), (218, 219, 229, 228), (213, 214, 224, 223), (217, 218, 228, 227), (212, 213, 223, 222), (236, 237, 247, 246), (221, 222, 232, 231), (225, 226, 236, 235), (220, 221, 231, 230), (229, 220, 230, 239), (224, 225, 235, 234), (228, 229, 239, 238), (223, 224, 234, 233), (227, 228, 238, 237), (222, 223, 233, 232), (246, 247, 257, 256), (231, 232, 242, 241), (235, 236, 246, 245), (230, 231, 241, 240), (239, 230, 240, 249), (234, 235, 245, 244), (238, 239, 249, 248), (233, 234, 244, 243), (237, 238, 248, 247), (232, 233, 243, 242), (256, 257, 267, 266), (241, 242, 252, 251), (245, 246, 256, 255), (240, 241, 251, 250), (249, 240, 250, 259), (244, 245, 255, 254), (248, 249, 259, 258), (243, 244, 254, 253), (247, 248, 258, 257), (242, 243, 253, 252), (266, 267, 277, 276), (251, 252, 262, 261), (255, 256, 266, 265), (250, 251, 261, 260), (259, 250, 260, 269), (254, 255, 265, 264), (258, 259, 269, 268), (253, 254, 264, 263), (257, 258, 268, 267), (252, 253, 263, 262), (276, 277, 287, 286), (261, 262, 272, 271), (265, 266, 276, 275), (260, 261, 271, 270), (269, 260, 270, 279), (264, 265, 275, 274), (268, 269, 279, 278), (263, 264, 274, 273), (267, 268, 278, 277), (262, 263, 273, 272), (280, 281, 282, 283, 284, 285, 286, 287, 288, 289), (271, 272, 282, 281), (275, 276, 286, 285), (270, 271, 281, 280), (279, 270, 280, 289), (274, 275, 285, 284), (278, 279, 289, 288), (273, 274, 284, 283), (277, 278, 288, 287), (272, 273, 283, 282)])
me_cylinder_002.polygons.foreach_set('use_smooth', [True] * 282)
me_cylinder_002.use_remesh_preserve_volume = False
me_cylinder_002.use_remesh_preserve_attributes = False
me_cylinder_002.use_mirror_vertex_groups = False
me_cylinder_002.update()
me_cylinder_001 = bpy.data.meshes.new('Cylinder.001')
me_cylinder_001.from_pydata([(-0.3939, 0.9991, -0.1498), (0.0667, 1.0, 1.796), (0.1773, 0.8058, -0.2849), (0.638, 0.8069, 1.661), (0.529, 0.3044, -0.3679), (0.9897, 0.3055, 1.578), (0.5268, -0.3136, -0.367), (0.9874, -0.3125, 1.579), (0.1715, -0.8122, -0.2827), (0.6321, -0.8111, 1.664), (-0.4012, -1.001, -0.147), (0.05944, -0.9998, 1.799), (-0.9725, -0.8077, -0.01191), (-0.5118, -0.8066, 1.934), (-1.324, -0.3063, 0.07106), (-0.8635, -0.3052, 2.017), (-1.322, 0.3118, 0.07018), (-0.8613, 0.3128, 2.016), (-0.9666, 0.8103, -0.01419), (-0.506, 0.8114, 1.932), (0.07362, 1.003, 1.826), (0.6482, 0.81, 1.704), (1.009, 0.3101, 1.658), (1.017, -0.3062, 1.705), (0.6705, -0.8033, 1.826), (0.1012, -0.9915, 1.975), (-0.4734, -0.7988, 2.096), (-0.8338, -0.2988, 2.143), (-0.8423, 0.3174, 2.096), (-0.4957, 0.8146, 1.975), (0.08047, 1.008, 1.854), (0.6584, 0.8165, 1.747), (1.027, 0.3208, 1.738), (1.047, -0.2901, 1.829), (0.7087, -0.7829, 1.987), (0.1427, -0.9694, 2.151), (-0.4352, -0.7784, 2.258), (-0.8043, -0.2827, 2.267), (-0.8235, 0.3282, 2.176), (-0.4856, 0.821, 2.018), (0.08724, 1.015, 1.883), (0.6684, 0.8263, 1.79), (1.046, 0.3377, 1.816), (1.076, -0.2644, 1.952), (0.7465, -0.7501, 2.146), (0.1838, -0.9339, 2.323), (-0.3974, -0.7455, 2.417), (-0.7751, -0.257, 2.39), (-0.8049, 0.3451, 2.254), (-0.4755, 0.8308, 2.06), (-0.4075, 0.9991, -0.2498), (0.1723, 0.8058, -0.3413), (0.5293, 0.3044, -0.3975), (0.527, -0.3136, -0.3968), (0.1663, -0.8122, -0.3395), (-0.415, -1.001, -0.2475), (-0.9949, -0.8077, -0.1559), (-1.352, -0.3063, -0.09979), (-1.349, 0.3118, -0.1005), (-0.9888, 0.8104, -0.1578), (-0.4135, 0.9991, -0.3504), (0.1716, 0.8058, -0.3979), (0.5317, 0.3044, -0.4269), (0.5294, -0.3136, -0.4264), (0.1654, -0.8122, -0.3965), (-0.4211, -1.001, -0.3487), (-1.006, -0.8077, -0.3012), (-1.366, -0.3063, -0.2722), (-1.364, 0.3118, -0.2728), (-1.0, 0.8104, -0.3026), (-0.4119, 0.9991, -0.4513), (0.1751, 0.8058, -0.4544), (0.5364, 0.3044, -0.4561), (0.5341, -0.3136, -0.4558), (0.1689, -0.8122, -0.4535), (-0.4196, -1.001, -0.4501), (-1.007, -0.8077, -0.447), (-1.368, -0.3063, -0.4453), (-1.366, 0.3118, -0.4456), (-1.0, 0.8104, -0.4479), (-0.449, 0.9955, -7.172), (0.138, 0.8022, -7.175), (0.4994, 0.3008, -7.177), (0.497, -0.3172, -7.177), (0.1318, -0.8158, -7.174), (-0.4567, -1.005, -7.171), (-1.044, -0.8113, -7.168), (-1.405, -0.3099, -7.166), (-1.403, 0.3081, -7.167), (-1.038, 0.8067, -7.169), (-0.4271, 0.9955, -7.42), (0.1515, 0.8022, -7.321), (0.5077, 0.3008, -7.26), (0.5053, -0.3172, -7.26), (0.1452, -0.8158, -7.322), (-0.4349, -1.005, -7.42), (-1.014, -0.8113, -7.519), (-1.37, -0.3099, -7.58), (-1.367, 0.3081, -7.58), (-1.007, 0.8067, -7.519), (-0.3625, 0.9955, -7.661), (0.1902, 0.8022, -7.463), (0.5303, 0.3008, -7.341), (0.528, -0.3172, -7.341), (0.184, -0.8158, -7.464), (-0.3701, -1.005, -7.662), (-0.9228, -0.8113, -7.86), (-1.263, -0.3099, -7.982), (-1.261, 0.3082, -7.981), (-0.9167, 0.8067, -7.859), (-0.2571, 0.9955, -7.886), (0.2528, 0.8022, -7.595), (0.5666, 0.3008, -7.416), (0.5644, -0.3172, -7.417), (0.247, -0.8158, -7.598), (-0.2644, -1.005, -7.889), (-0.7743, -0.8113, -8.18), (-1.088, -0.3099, -8.359), (-1.086, 0.3082, -8.358), (-0.7685, 0.8067, -8.177), (-0.1142, 0.9955, -8.09), (0.3375, 0.8022, -7.715), (0.6154, 0.3008, -7.484), (0.6134, -0.3172, -7.485), (0.3322, -0.8158, -7.718), (-0.1208, -1.005, -8.094), (-0.5725, -0.8113, -8.469), (-0.8504, -0.3099, -8.7), (-0.8484, 0.3082, -8.699), (-0.5672, 0.8068, -8.466), (0.06198, 0.9955, -8.266), (0.4417, 0.8022, -7.818), (0.6753, 0.3008, -7.542), (0.6735, -0.3172, -7.544), (0.437, -0.8158, -7.822), (0.05617, -1.005, -8.271), (-0.3236, -0.8113, -8.719), (-0.5572, -0.3099, -8.994), (-0.5554, 0.3082, -8.993), (-0.3189, 0.8068, -8.715), (0.266, 0.9955, -8.409), (0.5622, 0.8022, -7.902), (0.7444, 0.3008, -7.59), (0.7429, -0.3172, -7.592), (0.5583, -0.8158, -7.907), (0.2612, -1.005, -8.415), (-0.03504, -0.8113, -8.921), (-0.2172, -0.3099, -9.234), (-0.2157, 0.3082, -9.232), (-0.03114, 0.8068, -8.916), (0.4917, 0.9955, -8.514), (0.6954, 0.8022, -7.963), (0.8206, 0.3008, -7.624), (0.8195, -0.3172, -7.626), (0.6925, -0.8158, -7.969), (0.488, -1.005, -8.52), (0.2843, -0.8113, -9.071), (0.1591, -0.3099, -9.41), (0.1602, 0.3082, -9.408), (0.2873, 0.8068, -9.065), (0.7322, 0.9955, -8.578), (0.8373, 0.8022, -8.0), (0.9017, 0.3008, -7.645), (0.9009, -0.3172, -7.647), (0.8353, -0.8158, -8.006), (0.7298, -1.005, -8.585), (0.6248, -0.8113, -9.163), (0.5603, -0.3099, -9.518), (0.5611, 0.3082, -9.516), (0.6267, 0.8068, -9.157), (0.9803, 0.9955, -8.599), (0.9834, 0.8022, -8.012), (0.9851, 0.3008, -7.651), (0.9848, -0.3172, -7.653), (0.9825, -0.8158, -8.019), (0.9791, -1.005, -8.607), (0.976, -0.8113, -9.194), (0.9743, -0.3099, -9.555), (0.9746, 0.3082, -9.553), (0.9769, 0.8068, -9.188), (15.87, 0.9899, -8.656), (15.87, 0.7967, -8.069), (15.87, 0.2953, -7.708), (15.87, -0.3227, -7.71), (15.87, -0.8213, -8.075), (15.87, -1.01, -8.664), (15.86, -0.8168, -9.251), (15.86, -0.3154, -9.612), (15.86, 0.3026, -9.61), (15.86, 0.8012, -9.245), (16.14, 0.9899, -8.685), (16.24, 0.7967, -8.107), (16.3, 0.2953, -7.752), (16.3, -0.3227, -7.754), (16.24, -0.8213, -8.113), (16.13, -1.01, -8.692), (16.03, -0.8168, -9.27), (15.96, -0.3154, -9.625), (15.96, 0.3026, -9.623), (16.03, 0.8012, -9.264), (16.39, 0.9899, -8.76), (16.6, 0.7967, -8.209), (16.72, 0.2953, -7.87), (16.72, -0.3227, -7.872), (16.59, -0.8213, -8.215), (16.39, -1.01, -8.767), (16.19, -0.8168, -9.317), (16.06, -0.3154, -9.656), (16.06, 0.3026, -9.654), (16.19, 0.8012, -9.312), (16.64, 0.9899, -8.878), (16.93, 0.7967, -8.371), (17.11, 0.2953, -8.059), (17.11, -0.3227, -8.061), (16.93, -0.8213, -8.376), (16.63, -1.01, -8.884), (16.33, -0.8168, -9.391), (16.15, -0.3154, -9.703), (16.15, 0.3026, -9.701), (16.34, 0.8012, -9.386), (16.85, 0.9899, -9.037), (17.23, 0.7967, -8.589), (17.47, 0.2953, -8.313), (17.46, -0.3227, -8.315), (17.23, -0.8213, -8.593), (16.85, -1.01, -9.042), (16.47, -0.8168, -9.49), (16.23, -0.3154, -9.765), (16.23, 0.3026, -9.764), (16.47, 0.8012, -9.485), (17.04, 0.9899, -9.231), (17.49, 0.7967, -8.856), (17.77, 0.2953, -8.625), (17.77, -0.3227, -8.626), (17.48, -0.8213, -8.859), (17.03, -1.01, -9.235), (16.58, -0.8168, -9.61), (16.3, -0.3154, -9.841), (16.3, 0.3026, -9.839), (16.59, 0.8012, -9.606), (17.19, 0.9899, -9.454), (17.7, 0.7967, -9.163), (18.01, 0.2953, -8.984), (18.01, -0.3227, -8.985), (17.69, -0.8213, -9.166), (17.18, -1.01, -9.457), (16.67, -0.8168, -9.748), (16.36, -0.3154, -9.927), (16.36, 0.3026, -9.926), (16.68, 0.8012, -9.745), (17.3, 0.9899, -9.7), (17.85, 0.7967, -9.502), (18.19, 0.2953, -9.38), (18.19, -0.3227, -9.381), (17.84, -0.8213, -9.503), (17.29, -1.01, -9.702), (16.74, -0.8168, -9.899), (16.4, -0.3154, -10.02), (16.4, 0.3026, -10.02), (16.74, 0.8012, -9.898), (17.36, 0.9899, -9.961), (17.94, 0.7967, -9.862), (18.3, 0.2953, -9.801), (18.29, -0.3227, -9.801), (17.93, -0.8213, -9.862), (17.35, -1.01, -9.961), (16.78, -0.8168, -10.06), (16.42, -0.3154, -10.12), (16.42, 0.3026, -10.12), (16.78, 0.8012, -10.06), (17.38, 0.99, -10.23), (17.97, 0.7967, -10.23), (18.33, 0.2953, -10.23), (18.33, -0.3227, -10.23), (17.96, -0.8213, -10.23), (17.37, -1.01, -10.23), (16.78, -0.8168, -10.23), (16.42, -0.3154, -10.22), (16.43, 0.3026, -10.22), (16.79, 0.8012, -10.23), (17.37, 0.9887, -12.58), (17.95, 0.7954, -12.58), (18.32, 0.294, -12.59), (18.31, -0.324, -12.59), (17.95, -0.8226, -12.58), (17.36, -1.011, -12.58), (16.77, -0.8181, -12.58), (16.41, -0.3167, -12.58), (16.41, 0.3014, -12.58), (16.78, 0.8, -12.58)], [], [(0, 1, 3, 2), (2, 3, 5, 4), (4, 5, 7, 6), (6, 7, 9, 8), (8, 9, 11, 10), (10, 11, 13, 12), (12, 13, 15, 14), (14, 15, 17, 16), (15, 13, 26, 27), (18, 19, 1, 0), (16, 17, 19, 18), (16, 18, 59, 58), (26, 25, 35, 36), (5, 3, 21, 22), (1, 19, 29, 20), (11, 9, 24, 25), (17, 15, 27, 28), (7, 5, 22, 23), (13, 11, 25, 26), (19, 17, 28, 29), (9, 7, 23, 24), (3, 1, 20, 21), (36, 35, 45, 46), (21, 20, 30, 31), (20, 29, 39, 30), (25, 24, 34, 35), (29, 28, 38, 39), (24, 23, 33, 34), (28, 27, 37, 38), (23, 22, 32, 33), (27, 26, 36, 37), (22, 21, 31, 32), (41, 40, 49, 48, 47, 46, 45, 44, 43, 42), (31, 30, 40, 41), (30, 39, 49, 40), (35, 34, 44, 45), (39, 38, 48, 49), (34, 33, 43, 44), (38, 37, 47, 48), (33, 32, 42, 43), (37, 36, 46, 47), (32, 31, 41, 42), (55, 56, 66, 65), (6, 8, 54, 53), (0, 2, 51, 50), (12, 14, 57, 56), (2, 4, 52, 51), (18, 0, 50, 59), (8, 10, 55, 54), (14, 16, 58, 57), (4, 6, 53, 52), (10, 12, 56, 55), (65, 66, 76, 75), (50, 51, 61, 60), (59, 50, 60, 69), (54, 55, 65, 64), (58, 59, 69, 68), (53, 54, 64, 63), (57, 58, 68, 67), (52, 53, 63, 62), (56, 57, 67, 66), (51, 52, 62, 61), (75, 76, 86, 85), (60, 61, 71, 70), (69, 60, 70, 79), (64, 65, 75, 74), (68, 69, 79, 78), (63, 64, 74, 73), (67, 68, 78, 77), (62, 63, 73, 72), (66, 67, 77, 76), (61, 62, 72, 71), (85, 86, 96, 95), (70, 71, 81, 80), (79, 70, 80, 89), (74, 75, 85, 84), (78, 79, 89, 88), (73, 74, 84, 83), (77, 78, 88, 87), (72, 73, 83, 82), (76, 77, 87, 86), (71, 72, 82, 81), (95, 96, 106, 105), (80, 81, 91, 90), (89, 80, 90, 99), (84, 85, 95, 94), (88, 89, 99, 98), (83, 84, 94, 93), (87, 88, 98, 97), (82, 83, 93, 92), (86, 87, 97, 96), (81, 82, 92, 91), (105, 106, 116, 115), (90, 91, 101, 100), (99, 90, 100, 109), (94, 95, 105, 104), (98, 99, 109, 108), (93, 94, 104, 103), (97, 98, 108, 107), (92, 93, 103, 102), (96, 97, 107, 106), (91, 92, 102, 101), (115, 116, 126, 125), (100, 101, 111, 110), (109, 100, 110, 119), (104, 105, 115, 114), (108, 109, 119, 118), (103, 104, 114, 113), (107, 108, 118, 117), (102, 103, 113, 112), (106, 107, 117, 116), (101, 102, 112, 111), (125, 126, 136, 135), (110, 111, 121, 120), (119, 110, 120, 129), (114, 115, 125, 124), (118, 119, 129, 128), (113, 114, 124, 123), (117, 118, 128, 127), (112, 113, 123, 122), (116, 117, 127, 126), (111, 112, 122, 121), (135, 136, 146, 145), (120, 121, 131, 130), (129, 120, 130, 139), (124, 125, 135, 134), (128, 129, 139, 138), (123, 124, 134, 133), (127, 128, 138, 137), (122, 123, 133, 132), (126, 127, 137, 136), (121, 122, 132, 131), (145, 146, 156, 155), (130, 131, 141, 140), (139, 130, 140, 149), (134, 135, 145, 144), (138, 139, 149, 148), (133, 134, 144, 143), (137, 138, 148, 147), (132, 133, 143, 142), (136, 137, 147, 146), (131, 132, 142, 141), (155, 156, 166, 165), (140, 141, 151, 150), (149, 140, 150, 159), (144, 145, 155, 154), (148, 149, 159, 158), (143, 144, 154, 153), (147, 148, 158, 157), (142, 143, 153, 152), (146, 147, 157, 156), (141, 142, 152, 151), (165, 166, 176, 175), (150, 151, 161, 160), (159, 150, 160, 169), (154, 155, 165, 164), (158, 159, 169, 168), (153, 154, 164, 163), (157, 158, 168, 167), (152, 153, 163, 162), (156, 157, 167, 166), (151, 152, 162, 161), (175, 176, 186, 185), (160, 161, 171, 170), (169, 160, 170, 179), (164, 165, 175, 174), (168, 169, 179, 178), (163, 164, 174, 173), (167, 168, 178, 177), (162, 163, 173, 172), (166, 167, 177, 176), (161, 162, 172, 171), (186, 187, 197, 196), (170, 171, 181, 180), (179, 170, 180, 189), (174, 175, 185, 184), (178, 179, 189, 188), (173, 174, 184, 183), (177, 178, 188, 187), (172, 173, 183, 182), (176, 177, 187, 186), (171, 172, 182, 181), (196, 197, 207, 206), (181, 182, 192, 191), (185, 186, 196, 195), (180, 181, 191, 190), (189, 180, 190, 199), (184, 185, 195, 194), (188, 189, 199, 198), (183, 184, 194, 193), (187, 188, 198, 197), (182, 183, 193, 192), (206, 207, 217, 216), (191, 192, 202, 201), (195, 196, 206, 205), (190, 191, 201, 200), (199, 190, 200, 209), (194, 195, 205, 204), (198, 199, 209, 208), (193, 194, 204, 203), (197, 198, 208, 207), (192, 193, 203, 202), (216, 217, 227, 226), (201, 202, 212, 211), (205, 206, 216, 215), (200, 201, 211, 210), (209, 200, 210, 219), (204, 205, 215, 214), (208, 209, 219, 218), (203, 204, 214, 213), (207, 208, 218, 217), (202, 203, 213, 212), (226, 227, 237, 236), (211, 212, 222, 221), (215, 216, 226, 225), (210, 211, 221, 220), (219, 210, 220, 229), (214, 215, 225, 224), (218, 219, 229, 228), (213, 214, 224, 223), (217, 218, 228, 227), (212, 213, 223, 222), (236, 237, 247, 246), (221, 222, 232, 231), (225, 226, 236, 235), (220, 221, 231, 230), (229, 220, 230, 239), (224, 225, 235, 234), (228, 229, 239, 238), (223, 224, 234, 233), (227, 228, 238, 237), (222, 223, 233, 232), (246, 247, 257, 256), (231, 232, 242, 241), (235, 236, 246, 245), (230, 231, 241, 240), (239, 230, 240, 249), (234, 235, 245, 244), (238, 239, 249, 248), (233, 234, 244, 243), (237, 238, 248, 247), (232, 233, 243, 242), (256, 257, 267, 266), (241, 242, 252, 251), (245, 246, 256, 255), (240, 241, 251, 250), (249, 240, 250, 259), (244, 245, 255, 254), (248, 249, 259, 258), (243, 244, 254, 253), (247, 248, 258, 257), (242, 243, 253, 252), (266, 267, 277, 276), (251, 252, 262, 261), (255, 256, 266, 265), (250, 251, 261, 260), (259, 250, 260, 269), (254, 255, 265, 264), (258, 259, 269, 268), (253, 254, 264, 263), (257, 258, 268, 267), (252, 253, 263, 262), (276, 277, 287, 286), (261, 262, 272, 271), (265, 266, 276, 275), (260, 261, 271, 270), (269, 260, 270, 279), (264, 265, 275, 274), (268, 269, 279, 278), (263, 264, 274, 273), (267, 268, 278, 277), (262, 263, 273, 272), (280, 281, 282, 283, 284, 285, 286, 287, 288, 289), (271, 272, 282, 281), (275, 276, 286, 285), (270, 271, 281, 280), (279, 270, 280, 289), (274, 275, 285, 284), (278, 279, 289, 288), (273, 274, 284, 283), (277, 278, 288, 287), (272, 273, 283, 282)])
me_cylinder_001.polygons.foreach_set('use_smooth', [True] * 282)
me_cylinder_001.use_remesh_preserve_volume = False
me_cylinder_001.use_remesh_preserve_attributes = False
me_cylinder_001.use_mirror_vertex_groups = False
me_cylinder_001.update()
me_cylinder = bpy.data.meshes.new('Cylinder')
me_cylinder.from_pydata([(-0.3939, 0.9991, -0.1498), (0.0667, 1.0, 1.796), (0.1773, 0.8058, -0.2849), (0.638, 0.8069, 1.661), (0.529, 0.3044, -0.3679), (0.9897, 0.3055, 1.578), (0.5268, -0.3136, -0.367), (0.9874, -0.3125, 1.579), (0.1715, -0.8122, -0.2827), (0.6321, -0.8111, 1.664), (-0.4012, -1.001, -0.147), (0.05944, -0.9998, 1.799), (-0.9725, -0.8077, -0.01191), (-0.5118, -0.8066, 1.934), (-1.324, -0.3063, 0.07106), (-0.8635, -0.3052, 2.017), (-1.322, 0.3118, 0.07018), (-0.8613, 0.3128, 2.016), (-0.9666, 0.8103, -0.01419), (-0.506, 0.8114, 1.932), (0.07362, 1.003, 1.826), (0.6482, 0.81, 1.704), (1.009, 0.3101, 1.658), (1.017, -0.3062, 1.705), (0.6705, -0.8033, 1.826), (0.1012, -0.9915, 1.975), (-0.4734, -0.7988, 2.096), (-0.8338, -0.2988, 2.143), (-0.8423, 0.3174, 2.096), (-0.4957, 0.8146, 1.975), (0.08047, 1.008, 1.854), (0.6584, 0.8165, 1.747), (1.027, 0.3208, 1.738), (1.047, -0.2901, 1.829), (0.7087, -0.7829, 1.987), (0.1427, -0.9694, 2.151), (-0.4352, -0.7784, 2.258), (-0.8043, -0.2827, 2.267), (-0.8235, 0.3282, 2.176), (-0.4856, 0.821, 2.018), (0.08724, 1.015, 1.883), (0.6684, 0.8263, 1.79), (1.046, 0.3377, 1.816), (1.076, -0.2644, 1.952), (0.7465, -0.7501, 2.146), (0.1838, -0.9339, 2.323), (-0.3974, -0.7455, 2.417), (-0.7751, -0.257, 2.39), (-0.8049, 0.3451, 2.254), (-0.4755, 0.8308, 2.06), (-0.4075, 0.9991, -0.2498), (0.1723, 0.8058, -0.3413), (0.5293, 0.3044, -0.3975), (0.527, -0.3136, -0.3968), (0.1663, -0.8122, -0.3395), (-0.415, -1.001, -0.2475), (-0.9949, -0.8077, -0.1559), (-1.352, -0.3063, -0.09979), (-1.349, 0.3118, -0.1005), (-0.9888, 0.8104, -0.1578), (-0.4135, 0.9991, -0.3504), (0.1716, 0.8058, -0.3979), (0.5317, 0.3044, -0.4269), (0.5294, -0.3136, -0.4264), (0.1654, -0.8122, -0.3965), (-0.4211, -1.001, -0.3487), (-1.006, -0.8077, -0.3012), (-1.366, -0.3063, -0.2722), (-1.364, 0.3118, -0.2728), (-1.0, 0.8104, -0.3026), (-0.4119, 0.9991, -0.4513), (0.1751, 0.8058, -0.4544), (0.5364, 0.3044, -0.4561), (0.5341, -0.3136, -0.4558), (0.1689, -0.8122, -0.4535), (-0.4196, -1.001, -0.4501), (-1.007, -0.8077, -0.447), (-1.368, -0.3063, -0.4453), (-1.366, 0.3118, -0.4456), (-1.0, 0.8104, -0.4479), (-0.449, 0.9955, -7.172), (0.138, 0.8022, -7.175), (0.4994, 0.3008, -7.177), (0.497, -0.3172, -7.177), (0.1318, -0.8158, -7.174), (-0.4567, -1.005, -7.171), (-1.044, -0.8113, -7.168), (-1.405, -0.3099, -7.166), (-1.403, 0.3081, -7.167), (-1.038, 0.8067, -7.169), (-0.4271, 0.9955, -7.42), (0.1515, 0.8022, -7.321), (0.5077, 0.3008, -7.26), (0.5053, -0.3172, -7.26), (0.1452, -0.8158, -7.322), (-0.4349, -1.005, -7.42), (-1.014, -0.8113, -7.519), (-1.37, -0.3099, -7.58), (-1.367, 0.3081, -7.58), (-1.007, 0.8067, -7.519), (-0.3625, 0.9955, -7.661), (0.1902, 0.8022, -7.463), (0.5303, 0.3008, -7.341), (0.528, -0.3172, -7.341), (0.184, -0.8158, -7.464), (-0.3701, -1.005, -7.662), (-0.9228, -0.8113, -7.86), (-1.263, -0.3099, -7.982), (-1.261, 0.3082, -7.981), (-0.9167, 0.8067, -7.859), (-0.2571, 0.9955, -7.886), (0.2528, 0.8022, -7.595), (0.5666, 0.3008, -7.416), (0.5644, -0.3172, -7.417), (0.247, -0.8158, -7.598), (-0.2644, -1.005, -7.889), (-0.7743, -0.8113, -8.18), (-1.088, -0.3099, -8.359), (-1.086, 0.3082, -8.358), (-0.7685, 0.8067, -8.177), (-0.1142, 0.9955, -8.09), (0.3375, 0.8022, -7.715), (0.6154, 0.3008, -7.484), (0.6134, -0.3172, -7.485), (0.3322, -0.8158, -7.718), (-0.1208, -1.005, -8.094), (-0.5725, -0.8113, -8.469), (-0.8504, -0.3099, -8.7), (-0.8484, 0.3082, -8.699), (-0.5672, 0.8068, -8.466), (0.06198, 0.9955, -8.266), (0.4417, 0.8022, -7.818), (0.6753, 0.3008, -7.542), (0.6735, -0.3172, -7.544), (0.437, -0.8158, -7.822), (0.05617, -1.005, -8.271), (-0.3236, -0.8113, -8.719), (-0.5572, -0.3099, -8.994), (-0.5554, 0.3082, -8.993), (-0.3189, 0.8068, -8.715), (0.266, 0.9955, -8.409), (0.5622, 0.8022, -7.902), (0.7444, 0.3008, -7.59), (0.7429, -0.3172, -7.592), (0.5583, -0.8158, -7.907), (0.2612, -1.005, -8.415), (-0.03504, -0.8113, -8.921), (-0.2172, -0.3099, -9.234), (-0.2157, 0.3082, -9.232), (-0.03114, 0.8068, -8.916), (0.4917, 0.9955, -8.514), (0.6954, 0.8022, -7.963), (0.8206, 0.3008, -7.624), (0.8195, -0.3172, -7.626), (0.6925, -0.8158, -7.969), (0.488, -1.005, -8.52), (0.2843, -0.8113, -9.071), (0.1591, -0.3099, -9.41), (0.1602, 0.3082, -9.408), (0.2873, 0.8068, -9.065), (0.7322, 0.9955, -8.578), (0.8373, 0.8022, -8.0), (0.9017, 0.3008, -7.645), (0.9009, -0.3172, -7.647), (0.8353, -0.8158, -8.006), (0.7298, -1.005, -8.585), (0.6248, -0.8113, -9.163), (0.5603, -0.3099, -9.518), (0.5611, 0.3082, -9.516), (0.6267, 0.8068, -9.157), (0.9803, 0.9955, -8.599), (0.9834, 0.8022, -8.012), (0.9851, 0.3008, -7.651), (0.9848, -0.3172, -7.653), (0.9825, -0.8158, -8.019), (0.9791, -1.005, -8.607), (0.976, -0.8113, -9.194), (0.9743, -0.3099, -9.555), (0.9746, 0.3082, -9.553), (0.9769, 0.8068, -9.188), (15.87, 0.9899, -8.656), (15.87, 0.7967, -8.069), (15.87, 0.2953, -7.708), (15.87, -0.3227, -7.71), (15.87, -0.8213, -8.075), (15.87, -1.01, -8.664), (15.86, -0.8168, -9.251), (15.86, -0.3154, -9.612), (15.86, 0.3026, -9.61), (15.86, 0.8012, -9.245), (16.14, 0.9899, -8.685), (16.24, 0.7967, -8.107), (16.3, 0.2953, -7.752), (16.3, -0.3227, -7.754), (16.24, -0.8213, -8.113), (16.13, -1.01, -8.692), (16.03, -0.8168, -9.27), (15.96, -0.3154, -9.625), (15.96, 0.3026, -9.623), (16.03, 0.8012, -9.264), (16.39, 0.9899, -8.76), (16.6, 0.7967, -8.209), (16.72, 0.2953, -7.87), (16.72, -0.3227, -7.872), (16.59, -0.8213, -8.215), (16.39, -1.01, -8.767), (16.19, -0.8168, -9.317), (16.06, -0.3154, -9.656), (16.06, 0.3026, -9.654), (16.19, 0.8012, -9.312), (16.64, 0.9899, -8.878), (16.93, 0.7967, -8.371), (17.11, 0.2953, -8.059), (17.11, -0.3227, -8.061), (16.93, -0.8213, -8.376), (16.63, -1.01, -8.884), (16.33, -0.8168, -9.391), (16.15, -0.3154, -9.703), (16.15, 0.3026, -9.701), (16.34, 0.8012, -9.386), (16.85, 0.9899, -9.037), (17.23, 0.7967, -8.589), (17.47, 0.2953, -8.313), (17.46, -0.3227, -8.315), (17.23, -0.8213, -8.593), (16.85, -1.01, -9.042), (16.47, -0.8168, -9.49), (16.23, -0.3154, -9.765), (16.23, 0.3026, -9.764), (16.47, 0.8012, -9.485), (17.04, 0.9899, -9.231), (17.49, 0.7967, -8.856), (17.77, 0.2953, -8.625), (17.77, -0.3227, -8.626), (17.48, -0.8213, -8.859), (17.03, -1.01, -9.235), (16.58, -0.8168, -9.61), (16.3, -0.3154, -9.841), (16.3, 0.3026, -9.839), (16.59, 0.8012, -9.606), (17.19, 0.9899, -9.454), (17.7, 0.7967, -9.163), (18.01, 0.2953, -8.984), (18.01, -0.3227, -8.985), (17.69, -0.8213, -9.166), (17.18, -1.01, -9.457), (16.67, -0.8168, -9.748), (16.36, -0.3154, -9.927), (16.36, 0.3026, -9.926), (16.68, 0.8012, -9.745), (17.3, 0.9899, -9.7), (17.85, 0.7967, -9.502), (18.19, 0.2953, -9.38), (18.19, -0.3227, -9.381), (17.84, -0.8213, -9.503), (17.29, -1.01, -9.702), (16.74, -0.8168, -9.899), (16.4, -0.3154, -10.02), (16.4, 0.3026, -10.02), (16.74, 0.8012, -9.898), (17.36, 0.9899, -9.961), (17.94, 0.7967, -9.862), (18.3, 0.2953, -9.801), (18.29, -0.3227, -9.801), (17.93, -0.8213, -9.862), (17.35, -1.01, -9.961), (16.78, -0.8168, -10.06), (16.42, -0.3154, -10.12), (16.42, 0.3026, -10.12), (16.78, 0.8012, -10.06), (17.38, 0.99, -10.23), (17.97, 0.7967, -10.23), (18.33, 0.2953, -10.23), (18.33, -0.3227, -10.23), (17.96, -0.8213, -10.23), (17.37, -1.01, -10.23), (16.78, -0.8168, -10.23), (16.42, -0.3154, -10.22), (16.43, 0.3026, -10.22), (16.79, 0.8012, -10.23), (17.37, 0.9887, -12.58), (17.95, 0.7954, -12.58), (18.32, 0.294, -12.59), (18.31, -0.324, -12.59), (17.95, -0.8226, -12.58), (17.36, -1.011, -12.58), (16.77, -0.8181, -12.58), (16.41, -0.3167, -12.58), (16.41, 0.3014, -12.58), (16.78, 0.8, -12.58)], [], [(0, 1, 3, 2), (2, 3, 5, 4), (4, 5, 7, 6), (6, 7, 9, 8), (8, 9, 11, 10), (10, 11, 13, 12), (12, 13, 15, 14), (14, 15, 17, 16), (15, 13, 26, 27), (18, 19, 1, 0), (16, 17, 19, 18), (16, 18, 59, 58), (26, 25, 35, 36), (5, 3, 21, 22), (1, 19, 29, 20), (11, 9, 24, 25), (17, 15, 27, 28), (7, 5, 22, 23), (13, 11, 25, 26), (19, 17, 28, 29), (9, 7, 23, 24), (3, 1, 20, 21), (36, 35, 45, 46), (21, 20, 30, 31), (20, 29, 39, 30), (25, 24, 34, 35), (29, 28, 38, 39), (24, 23, 33, 34), (28, 27, 37, 38), (23, 22, 32, 33), (27, 26, 36, 37), (22, 21, 31, 32), (41, 40, 49, 48, 47, 46, 45, 44, 43, 42), (31, 30, 40, 41), (30, 39, 49, 40), (35, 34, 44, 45), (39, 38, 48, 49), (34, 33, 43, 44), (38, 37, 47, 48), (33, 32, 42, 43), (37, 36, 46, 47), (32, 31, 41, 42), (55, 56, 66, 65), (6, 8, 54, 53), (0, 2, 51, 50), (12, 14, 57, 56), (2, 4, 52, 51), (18, 0, 50, 59), (8, 10, 55, 54), (14, 16, 58, 57), (4, 6, 53, 52), (10, 12, 56, 55), (65, 66, 76, 75), (50, 51, 61, 60), (59, 50, 60, 69), (54, 55, 65, 64), (58, 59, 69, 68), (53, 54, 64, 63), (57, 58, 68, 67), (52, 53, 63, 62), (56, 57, 67, 66), (51, 52, 62, 61), (75, 76, 86, 85), (60, 61, 71, 70), (69, 60, 70, 79), (64, 65, 75, 74), (68, 69, 79, 78), (63, 64, 74, 73), (67, 68, 78, 77), (62, 63, 73, 72), (66, 67, 77, 76), (61, 62, 72, 71), (85, 86, 96, 95), (70, 71, 81, 80), (79, 70, 80, 89), (74, 75, 85, 84), (78, 79, 89, 88), (73, 74, 84, 83), (77, 78, 88, 87), (72, 73, 83, 82), (76, 77, 87, 86), (71, 72, 82, 81), (95, 96, 106, 105), (80, 81, 91, 90), (89, 80, 90, 99), (84, 85, 95, 94), (88, 89, 99, 98), (83, 84, 94, 93), (87, 88, 98, 97), (82, 83, 93, 92), (86, 87, 97, 96), (81, 82, 92, 91), (105, 106, 116, 115), (90, 91, 101, 100), (99, 90, 100, 109), (94, 95, 105, 104), (98, 99, 109, 108), (93, 94, 104, 103), (97, 98, 108, 107), (92, 93, 103, 102), (96, 97, 107, 106), (91, 92, 102, 101), (115, 116, 126, 125), (100, 101, 111, 110), (109, 100, 110, 119), (104, 105, 115, 114), (108, 109, 119, 118), (103, 104, 114, 113), (107, 108, 118, 117), (102, 103, 113, 112), (106, 107, 117, 116), (101, 102, 112, 111), (125, 126, 136, 135), (110, 111, 121, 120), (119, 110, 120, 129), (114, 115, 125, 124), (118, 119, 129, 128), (113, 114, 124, 123), (117, 118, 128, 127), (112, 113, 123, 122), (116, 117, 127, 126), (111, 112, 122, 121), (135, 136, 146, 145), (120, 121, 131, 130), (129, 120, 130, 139), (124, 125, 135, 134), (128, 129, 139, 138), (123, 124, 134, 133), (127, 128, 138, 137), (122, 123, 133, 132), (126, 127, 137, 136), (121, 122, 132, 131), (145, 146, 156, 155), (130, 131, 141, 140), (139, 130, 140, 149), (134, 135, 145, 144), (138, 139, 149, 148), (133, 134, 144, 143), (137, 138, 148, 147), (132, 133, 143, 142), (136, 137, 147, 146), (131, 132, 142, 141), (155, 156, 166, 165), (140, 141, 151, 150), (149, 140, 150, 159), (144, 145, 155, 154), (148, 149, 159, 158), (143, 144, 154, 153), (147, 148, 158, 157), (142, 143, 153, 152), (146, 147, 157, 156), (141, 142, 152, 151), (165, 166, 176, 175), (150, 151, 161, 160), (159, 150, 160, 169), (154, 155, 165, 164), (158, 159, 169, 168), (153, 154, 164, 163), (157, 158, 168, 167), (152, 153, 163, 162), (156, 157, 167, 166), (151, 152, 162, 161), (175, 176, 186, 185), (160, 161, 171, 170), (169, 160, 170, 179), (164, 165, 175, 174), (168, 169, 179, 178), (163, 164, 174, 173), (167, 168, 178, 177), (162, 163, 173, 172), (166, 167, 177, 176), (161, 162, 172, 171), (186, 187, 197, 196), (170, 171, 181, 180), (179, 170, 180, 189), (174, 175, 185, 184), (178, 179, 189, 188), (173, 174, 184, 183), (177, 178, 188, 187), (172, 173, 183, 182), (176, 177, 187, 186), (171, 172, 182, 181), (196, 197, 207, 206), (181, 182, 192, 191), (185, 186, 196, 195), (180, 181, 191, 190), (189, 180, 190, 199), (184, 185, 195, 194), (188, 189, 199, 198), (183, 184, 194, 193), (187, 188, 198, 197), (182, 183, 193, 192), (206, 207, 217, 216), (191, 192, 202, 201), (195, 196, 206, 205), (190, 191, 201, 200), (199, 190, 200, 209), (194, 195, 205, 204), (198, 199, 209, 208), (193, 194, 204, 203), (197, 198, 208, 207), (192, 193, 203, 202), (216, 217, 227, 226), (201, 202, 212, 211), (205, 206, 216, 215), (200, 201, 211, 210), (209, 200, 210, 219), (204, 205, 215, 214), (208, 209, 219, 218), (203, 204, 214, 213), (207, 208, 218, 217), (202, 203, 213, 212), (226, 227, 237, 236), (211, 212, 222, 221), (215, 216, 226, 225), (210, 211, 221, 220), (219, 210, 220, 229), (214, 215, 225, 224), (218, 219, 229, 228), (213, 214, 224, 223), (217, 218, 228, 227), (212, 213, 223, 222), (236, 237, 247, 246), (221, 222, 232, 231), (225, 226, 236, 235), (220, 221, 231, 230), (229, 220, 230, 239), (224, 225, 235, 234), (228, 229, 239, 238), (223, 224, 234, 233), (227, 228, 238, 237), (222, 223, 233, 232), (246, 247, 257, 256), (231, 232, 242, 241), (235, 236, 246, 245), (230, 231, 241, 240), (239, 230, 240, 249), (234, 235, 245, 244), (238, 239, 249, 248), (233, 234, 244, 243), (237, 238, 248, 247), (232, 233, 243, 242), (256, 257, 267, 266), (241, 242, 252, 251), (245, 246, 256, 255), (240, 241, 251, 250), (249, 240, 250, 259), (244, 245, 255, 254), (248, 249, 259, 258), (243, 244, 254, 253), (247, 248, 258, 257), (242, 243, 253, 252), (266, 267, 277, 276), (251, 252, 262, 261), (255, 256, 266, 265), (250, 251, 261, 260), (259, 250, 260, 269), (254, 255, 265, 264), (258, 259, 269, 268), (253, 254, 264, 263), (257, 258, 268, 267), (252, 253, 263, 262), (276, 277, 287, 286), (261, 262, 272, 271), (265, 266, 276, 275), (260, 261, 271, 270), (269, 260, 270, 279), (264, 265, 275, 274), (268, 269, 279, 278), (263, 264, 274, 273), (267, 268, 278, 277), (262, 263, 273, 272), (280, 281, 282, 283, 284, 285, 286, 287, 288, 289), (271, 272, 282, 281), (275, 276, 286, 285), (270, 271, 281, 280), (279, 270, 280, 289), (274, 275, 285, 284), (278, 279, 289, 288), (273, 274, 284, 283), (277, 278, 288, 287), (272, 273, 283, 282)])
me_cylinder.polygons.foreach_set('use_smooth', [True] * 282)
me_cylinder.use_remesh_preserve_volume = False
me_cylinder.use_remesh_preserve_attributes = False
me_cylinder.use_mirror_vertex_groups = False
me_cylinder.update()
me_cube_003 = bpy.data.meshes.new('Cube.003')
me_cube_003.from_pydata([(0.6216, 0.6216, -0.6216), (0.6216, -0.6216, -0.6216), (0.6216, 0.6216, 0.6216), (0.6216, -0.6216, 0.6216), (0.485, 0.6594, 0.6594), (0.6594, 0.6594, 0.485), (0.6854, 0.6854, 0.2629), (0.6942, 0.6942, -3.365e-08), (0.6854, 0.6854, -0.2629), (0.6594, 0.6594, -0.485), (0.485, 0.6594, -0.6594), (0.6594, 0.485, 0.6594), (0.6854, 0.2629, 0.6854), (0.6942, -1.153e-08, 0.6942), (0.6854, -0.2629, 0.6854), (0.6594, -0.485, 0.6594), (0.6594, -0.6594, 0.485), (0.6854, -0.6854, 0.2629), (0.6942, -0.6942, -3.354e-08), (0.6854, -0.6854, -0.2629), (0.6594, -0.6594, -0.485), (0.6594, -0.485, -0.6594), (0.6854, -0.2629, -0.6854), (0.6942, -7.716e-10, -0.6942), (0.6854, 0.2629, -0.6854), (0.6594, 0.485, -0.6594), (0.485, -0.6594, 0.6594), (0.485, -0.6594, -0.6594), (0.4952, 0.7521, 0.4952), (0.5057, 0.8007, 0.2656), (0.5097, 0.8156, -4.18e-08), (0.5057, 0.8007, -0.2656), (0.4952, 0.7521, -0.4952), (0.7521, 0.4952, 0.4952), (0.8007, 0.5057, 0.2656), (0.8156, 0.5097, -3.201e-08), (0.8007, 0.5057, -0.2656), (0.7521, 0.4952, -0.4952), (0.8007, 0.2656, 0.5057), (0.8623, 0.2691, 0.2691), (0.8814, 0.2705, -3.451e-08), (0.8623, 0.2691, -0.2691), (0.8007, 0.2656, -0.5057), (0.8156, -1.332e-08, 0.5097), (0.8814, -1.447e-08, 0.2705), (0.9017, -1.062e-08, -3.912e-08), (0.8814, -1.089e-08, -0.2705), (0.8156, -5.584e-09, -0.5097), (0.8007, -0.2656, 0.5057), (0.8623, -0.2691, 0.2691), (0.8814, -0.2705, -3.812e-08), (0.8623, -0.2691, -0.2691), (0.8007, -0.2656, -0.5057), (0.7521, -0.4952, 0.4952), (0.8007, -0.5057, 0.2656), (0.8156, -0.5097, -4.176e-08), (0.8007, -0.5057, -0.2656), (0.7521, -0.4952, -0.4952), (0.4952, -0.7521, 0.4952), (0.5057, -0.8007, 0.2656), (0.5097, -0.8156, -3.168e-08), (0.5057, -0.8007, -0.2656), (0.4952, -0.7521, -0.4952), (0.4952, -0.4952, -0.7521), (0.5057, -0.2656, -0.8007), (0.5097, 9.715e-12, -0.8156), (0.5057, 0.2656, -0.8007), (0.4952, 0.4952, -0.7521), (0.4952, -0.4952, 0.7521), (0.5057, -0.2656, 0.8007), (0.5097, -1.332e-08, 0.8156), (0.5057, 0.2656, 0.8007), (0.4952, 0.4952, 0.7521), (0.5533, 0.6405, 0.6405), (0.6405, 0.6405, -0.5533), (0.6405, -0.5533, 0.6405), (0.6405, -0.6405, -0.5533), (0.6405, 0.5533, -0.6405), (0.5533, -0.6405, -0.6405), (0.6405, 0.6405, 0.5533), (0.6724, 0.6724, 0.374), (0.6898, 0.6898, 0.1315), (0.6898, 0.6898, -0.1315), (0.6724, 0.6724, -0.374), (0.5533, 0.6405, -0.6405), (0.6405, 0.5533, 0.6405), (0.6724, 0.374, 0.6724), (0.6898, 0.1315, 0.6898), (0.6898, -0.1315, 0.6898), (0.6724, -0.374, 0.6724), (0.6405, -0.6405, 0.5533), (0.6724, -0.6724, 0.374), (0.6898, -0.6898, 0.1315), (0.6898, -0.6898, -0.1315), (0.6724, -0.6724, -0.374), (0.6405, -0.5533, -0.6405), (0.6724, -0.374, -0.6724), (0.6898, -0.1315, -0.6898), (0.6898, 0.1315, -0.6898), (0.6724, 0.374, -0.6724), (0.5533, -0.6405, 0.6405), (0.4901, 0.7057, -0.5773), (0.4901, 0.7057, 0.5773), (0.5004, 0.7764, 0.3804), (0.5077, 0.8082, 0.1328), (0.5077, 0.8082, -0.1328), (0.5004, 0.7764, -0.3804), (0.5773, 0.7057, 0.4901), (0.5956, 0.743, 0.2643), (0.6019, 0.7549, -3.772e-08), (0.5956, 0.743, -0.2643), (0.5773, 0.7057, -0.4901), (0.7057, 0.4901, -0.5773), (0.7057, 0.4901, 0.5773), (0.7764, 0.5004, 0.3804), (0.8082, 0.5077, 0.1328), (0.8082, 0.5077, -0.1328), (0.7764, 0.5004, -0.3804), (0.743, 0.2643, -0.5956), (0.743, 0.2643, 0.5956), (0.8315, 0.2674, 0.3874), (0.8719, 0.2698, 0.1345), (0.8719, 0.2698, -0.1345), (0.8315, 0.2674, -0.3874), (0.7549, -3.178e-09, -0.6019), (0.7549, -1.243e-08, 0.6019), (0.8485, -1.39e-08, 0.3901), (0.8916, -1.255e-08, 0.1352), (0.8916, -1.075e-08, -0.1352), (0.8485, -8.235e-09, -0.3901), (0.743, -0.2643, -0.5956), (0.743, -0.2643, 0.5956), (0.8315, -0.2674, 0.3874), (0.8719, -0.2698, 0.1345), (0.8719, -0.2698, -0.1345), (0.8315, -0.2674, -0.3874), (0.7057, -0.4901, -0.5773), (0.7057, -0.4901, 0.5773), (0.7764, -0.5004, 0.3804), (0.8082, -0.5077, 0.1328), (0.8082, -0.5077, -0.1328), (0.7764, -0.5004, -0.3804), (0.7057, 0.5773, 0.4901), (0.743, 0.5956, 0.2643), (0.7549, 0.6019, -3.283e-08), (0.743, 0.5956, -0.2643), (0.7057, 0.5773, -0.4901), (0.7764, 0.3804, 0.5004), (0.8315, 0.3874, 0.2674), (0.8485, 0.3901, -3.326e-08), (0.8315, 0.3874, -0.2674), (0.7764, 0.3804, -0.5004), (0.8082, 0.1328, 0.5077), (0.8719, 0.1345, 0.2698), (0.8916, 0.1352, -3.681e-08), (0.8719, 0.1345, -0.2698), (0.8082, 0.1328, -0.5077), (0.8082, -0.1328, 0.5077), (0.8719, -0.1345, 0.2698), (0.8916, -0.1352, -3.862e-08), (0.8719, -0.1345, -0.2698), (0.8082, -0.1328, -0.5077), (0.7764, -0.3804, 0.5004), (0.8315, -0.3874, 0.2674), (0.8485, -0.3901, -3.994e-08), (0.8315, -0.3874, -0.2674), (0.7764, -0.3804, -0.5004), (0.7057, -0.5773, 0.4901), (0.743, -0.5956, 0.2643), (0.7549, -0.6019, -3.765e-08), (0.743, -0.5956, -0.2643), (0.7057, -0.5773, -0.4901), (0.4901, -0.7057, -0.5773), (0.4901, -0.7057, 0.5773), (0.5004, -0.7764, 0.3804), (0.5077, -0.8082, 0.1328), (0.5077, -0.8082, -0.1328), (0.5004, -0.7764, -0.3804), (0.5773, -0.7057, 0.4901), (0.5956, -0.743, 0.2643), (0.6019, -0.7549, -3.261e-08), (0.5956, -0.743, -0.2643), (0.5773, -0.7057, -0.4901), (0.5773, -0.4901, -0.7057), (0.5956, -0.2643, -0.743), (0.6019, -3.81e-10, -0.7549), (0.5956, 0.2643, -0.743), (0.5773, 0.4901, -0.7057), (0.4901, -0.5773, -0.7057), (0.5004, -0.3804, -0.7764), (0.5077, -0.1328, -0.8082), (0.5077, 0.1328, -0.8082), (0.5004, 0.3804, -0.7764), (0.4901, 0.5773, -0.7057), (0.5773, -0.4901, 0.7057), (0.5956, -0.2643, 0.743), (0.6019, -1.243e-08, 0.7549), (0.5956, 0.2643, 0.743), (0.5773, 0.4901, 0.7057), (0.4901, -0.5773, 0.7057), (0.5004, -0.3804, 0.7764), (0.5077, -0.1328, 0.8082), (0.5077, 0.1328, 0.8082), (0.5004, 0.3804, 0.7764), (0.4901, 0.5773, 0.7057), (0.5653, 0.6731, -0.5653), (0.6731, -0.5653, -0.5653), (0.5653, 0.5653, -0.6731), (0.5653, 0.6731, 0.5653), (0.5864, 0.7244, 0.3772), (0.5987, 0.749, 0.1321), (0.5987, 0.749, -0.1321), (0.5864, 0.7244, -0.3772), (0.6731, 0.5653, -0.5653), (0.7244, 0.3772, -0.5864), (0.749, 0.1321, -0.5987), (0.749, -0.1321, -0.5987), (0.7244, -0.3772, -0.5864), (0.6731, 0.5653, 0.5653), (0.7244, 0.5864, 0.3772), (0.749, 0.5987, 0.1321), (0.749, 0.5987, -0.1321), (0.7244, 0.5864, -0.3772), (0.7244, 0.3772, 0.5864), (0.8039, 0.3839, 0.3839), (0.84, 0.3888, 0.1337), (0.84, 0.3888, -0.1337), (0.8039, 0.3839, -0.3839), (0.749, 0.1321, 0.5987), (0.84, 0.1337, 0.3888), (0.8817, 0.1349, 0.1349), (0.8817, 0.1349, -0.1349), (0.84, 0.1337, -0.3888), (0.749, -0.1321, 0.5987), (0.84, -0.1337, 0.3888), (0.8817, -0.1349, 0.1349), (0.8817, -0.1349, -0.1349), (0.84, -0.1337, -0.3888), (0.7244, -0.3772, 0.5864), (0.8039, -0.3839, 0.3839), (0.84, -0.3888, 0.1337), (0.84, -0.3888, -0.1337), (0.8039, -0.3839, -0.3839), (0.6731, -0.5653, 0.5653), (0.7244, -0.5864, 0.3772), (0.749, -0.5987, 0.1321), (0.749, -0.5987, -0.1321), (0.7244, -0.5864, -0.3772), (0.5653, -0.6731, -0.5653), (0.5653, -0.6731, 0.5653), (0.5864, -0.7244, 0.3772), (0.5987, -0.749, 0.1321), (0.5987, -0.749, -0.1321), (0.5864, -0.7244, -0.3772), (0.5653, -0.5653, -0.6731), (0.5864, -0.3772, -0.7244), (0.5987, -0.1321, -0.749), (0.5987, 0.1321, -0.749), (0.5864, 0.3772, -0.7244), (0.5653, -0.5653, 0.6731), (0.5864, -0.3772, 0.7244), (0.5987, -0.1321, 0.749), (0.5987, 0.1321, 0.749), (0.5864, 0.3772, 0.7244), (0.5653, 0.5653, 0.6731)], [], [(205, 74, 0, 84), (206, 76, 1, 95), (207, 84, 0, 77), (208, 79, 5, 107), (209, 80, 6, 108), (210, 81, 7, 109), (211, 82, 8, 110), (212, 83, 9, 111), (213, 112, 25, 77), (214, 118, 24, 99), (215, 124, 23, 98), (216, 130, 22, 97), (217, 136, 21, 96), (218, 113, 33, 142), (219, 114, 34, 143), (220, 115, 35, 144), (221, 116, 36, 145), (222, 117, 37, 146), (223, 119, 38, 147), (224, 120, 39, 148), (225, 121, 40, 149), (226, 122, 41, 150), (227, 123, 42, 151), (228, 125, 43, 152), (229, 126, 44, 153), (230, 127, 45, 154), (231, 128, 46, 155), (232, 129, 47, 156), (233, 131, 48, 157), (234, 132, 49, 158), (235, 133, 50, 159), (236, 134, 51, 160), (237, 135, 52, 161), (238, 137, 53, 162), (239, 138, 54, 163), (240, 139, 55, 164), (241, 140, 56, 165), (242, 141, 57, 166), (243, 90, 16, 167), (244, 91, 17, 168), (245, 92, 18, 169), (246, 93, 19, 170), (247, 94, 20, 171), (248, 172, 27, 78), (249, 173, 58, 178), (250, 174, 59, 179), (251, 175, 60, 180), (252, 176, 61, 181), (253, 177, 62, 182), (254, 183, 21, 95), (255, 184, 22, 96), (256, 185, 23, 97), (257, 186, 24, 98), (258, 187, 25, 99), (259, 194, 68, 199), (260, 195, 69, 200), (261, 196, 70, 201), (262, 197, 71, 202), (263, 198, 72, 203), (264, 73, 4, 204), (101, 205, 84, 10), (32, 111, 205, 101), (111, 9, 74, 205), (136, 206, 95, 21), (57, 171, 206, 136), (171, 20, 76, 206), (187, 207, 77, 25), (67, 193, 207, 187), (193, 10, 84, 207), (102, 208, 107, 28), (4, 73, 208, 102), (73, 2, 79, 208), (103, 209, 108, 29), (28, 107, 209, 103), (107, 5, 80, 209), (104, 210, 109, 30), (29, 108, 210, 104), (108, 6, 81, 210), (105, 211, 110, 31), (30, 109, 211, 105), (109, 7, 82, 211), (106, 212, 111, 32), (31, 110, 212, 106), (110, 8, 83, 212), (74, 213, 77, 0), (9, 146, 213, 74), (146, 37, 112, 213), (112, 214, 99, 25), (37, 151, 214, 112), (151, 42, 118, 214), (118, 215, 98, 24), (42, 156, 215, 118), (156, 47, 124, 215), (124, 216, 97, 23), (47, 161, 216, 124), (161, 52, 130, 216), (130, 217, 96, 22), (52, 166, 217, 130), (166, 57, 136, 217), (79, 218, 142, 5), (2, 85, 218, 79), (85, 11, 113, 218), (80, 219, 143, 6), (5, 142, 219, 80), (142, 33, 114, 219), (81, 220, 144, 7), (6, 143, 220, 81), (143, 34, 115, 220), (82, 221, 145, 8), (7, 144, 221, 82), (144, 35, 116, 221), (83, 222, 146, 9), (8, 145, 222, 83), (145, 36, 117, 222), (113, 223, 147, 33), (11, 86, 223, 113), (86, 12, 119, 223), (114, 224, 148, 34), (33, 147, 224, 114), (147, 38, 120, 224), (115, 225, 149, 35), (34, 148, 225, 115), (148, 39, 121, 225), (116, 226, 150, 36), (35, 149, 226, 116), (149, 40, 122, 226), (117, 227, 151, 37), (36, 150, 227, 117), (150, 41, 123, 227), (119, 228, 152, 38), (12, 87, 228, 119), (87, 13, 125, 228), (120, 229, 153, 39), (38, 152, 229, 120), (152, 43, 126, 229), (121, 230, 154, 40), (39, 153, 230, 121), (153, 44, 127, 230), (122, 231, 155, 41), (40, 154, 231, 122), (154, 45, 128, 231), (123, 232, 156, 42), (41, 155, 232, 123), (155, 46, 129, 232), (125, 233, 157, 43), (13, 88, 233, 125), (88, 14, 131, 233), (126, 234, 158, 44), (43, 157, 234, 126), (157, 48, 132, 234), (127, 235, 159, 45), (44, 158, 235, 127), (158, 49, 133, 235), (128, 236, 160, 46), (45, 159, 236, 128), (159, 50, 134, 236), (129, 237, 161, 47), (46, 160, 237, 129), (160, 51, 135, 237), (131, 238, 162, 48), (14, 89, 238, 131), (89, 15, 137, 238), (132, 239, 163, 49), (48, 162, 239, 132), (162, 53, 138, 239), (133, 240, 164, 50), (49, 163, 240, 133), (163, 54, 139, 240), (134, 241, 165, 51), (50, 164, 241, 134), (164, 55, 140, 241), (135, 242, 166, 52), (51, 165, 242, 135), (165, 56, 141, 242), (137, 243, 167, 53), (15, 75, 243, 137), (75, 3, 90, 243), (138, 244, 168, 54), (53, 167, 244, 138), (167, 16, 91, 244), (139, 245, 169, 55), (54, 168, 245, 139), (168, 17, 92, 245), (140, 246, 170, 56), (55, 169, 246, 140), (169, 18, 93, 246), (141, 247, 171, 57), (56, 170, 247, 141), (170, 19, 94, 247), (76, 248, 78, 1), (20, 182, 248, 76), (182, 62, 172, 248), (90, 249, 178, 16), (3, 100, 249, 90), (100, 26, 173, 249), (91, 250, 179, 17), (16, 178, 250, 91), (178, 58, 174, 250), (92, 251, 180, 18), (17, 179, 251, 92), (179, 59, 175, 251), (93, 252, 181, 19), (18, 180, 252, 93), (180, 60, 176, 252), (94, 253, 182, 20), (19, 181, 253, 94), (181, 61, 177, 253), (78, 254, 95, 1), (27, 188, 254, 78), (188, 63, 183, 254), (183, 255, 96, 21), (63, 189, 255, 183), (189, 64, 184, 255), (184, 256, 97, 22), (64, 190, 256, 184), (190, 65, 185, 256), (185, 257, 98, 23), (65, 191, 257, 185), (191, 66, 186, 257), (186, 258, 99, 24), (66, 192, 258, 186), (192, 67, 187, 258), (100, 259, 199, 26), (3, 75, 259, 100), (75, 15, 194, 259), (194, 260, 200, 68), (15, 89, 260, 194), (89, 14, 195, 260), (195, 261, 201, 69), (14, 88, 261, 195), (88, 13, 196, 261), (196, 262, 202, 70), (13, 87, 262, 196), (87, 12, 197, 262), (197, 263, 203, 71), (12, 86, 263, 197), (86, 11, 198, 263), (198, 264, 204, 72), (11, 85, 264, 198), (85, 2, 73, 264)])
me_cube_003.polygons.foreach_set('use_smooth', [True] * 240)
me_cube_003.use_remesh_preserve_volume = False
me_cube_003.use_remesh_preserve_attributes = False
me_cube_003.use_mirror_vertex_groups = False
me_cube_003.update()

# ---- objects
ob_cylinder_003 = bpy.data.objects.new('Cylinder.003', me_cylinder_003)
ob_cylinder_002 = bpy.data.objects.new('Cylinder.002', me_cylinder_002)
ob_cylinder_001 = bpy.data.objects.new('Cylinder.001', me_cylinder_001)
ob_cylinder = bpy.data.objects.new('Cylinder', me_cylinder)
ob_cube = bpy.data.objects.new('Cube', me_cube_003)

# ---- transforms, parenting, visibility, modifiers, constraints
ob_cylinder_003.location = (2.83, -1.949, 3.327)
ob_cylinder_003.rotation_euler = (1.571, -3.128, 1.571)
ob_cylinder_003.scale = (0.03407, 0.03407, 0.03407)
ob_cylinder_003.lineart.crease_threshold = 0.0
ob_cylinder_002.location = (2.83, -1.949, 2.547)
ob_cylinder_002.rotation_euler = (1.571, -3.128, 1.571)
ob_cylinder_002.scale = (0.03407, 0.03407, 0.03407)
ob_cylinder_002.lineart.crease_threshold = 0.0
ob_cylinder_001.location = (2.83, -1.185, 2.547)
ob_cylinder_001.rotation_euler = (1.571, -0.0, 1.571)
ob_cylinder_001.scale = (0.03407, 0.03407, 0.03407)
ob_cylinder_001.lineart.crease_threshold = 0.0
ob_cylinder.location = (2.83, -1.185, 3.33)
ob_cylinder.rotation_euler = (1.571, -0.0, 1.571)
ob_cylinder.scale = (0.03407, 0.03407, 0.03407)
ob_cylinder.lineart.crease_threshold = 0.0
ob_cube.location = (2.114, -1.571, 2.938)
ob_cube.lineart.crease_threshold = 0.0

# ---- collection membership
col_collection_1.objects.link(ob_cylinder_003)
col_collection_1.objects.link(ob_cylinder_002)
col_collection_1.objects.link(ob_cylinder_001)
col_collection_1.objects.link(ob_cylinder)
col_collection_1.objects.link(ob_cube)

# ---- scene / render settings (as saved in the file)
scene.frame_start = 1; scene.frame_end = 250; scene.frame_set(1)
scene.render.engine = 'BLENDER_EEVEE_NEXT'
scene.render.image_settings.compression = 90
scene.render.resolution_percentage = 50
scene.render.dither_intensity = 0.0
scene.cycles.use_denoising = False
scene.cycles.samples = 10
scene.cycles.sampling_pattern = 'TABULATED_SOBOL'
scene.cycles.light_sampling_threshold = 0.0
scene.cycles.use_adaptive_sampling = False
scene.cycles.use_light_tree = False
scene.cycles.blur_glossy = 0.0
scene.cycles.volume_bounces = 1
scene.cycles.pixel_filter_type = 'GAUSSIAN'
scene.cycles.sample_clamp_indirect = 0.0
scene.view_settings.view_transform = 'Standard'
bpy.context.view_layer.update()

# ---- added for rendering (the .blend has no active camera and no usable light): camera, sun
cam_auto = bpy.data.cameras.new('AutoCamera')
cam_auto.lens = 50.0
cam_auto.sensor_width = 36.0
cam_auto.clip_end = 1000.0
ob_auto_camera = bpy.data.objects.new('AutoCamera', cam_auto)
scene.collection.objects.link(ob_auto_camera)
ob_auto_camera.location = (5.17261, -4.52454, 4.9094)
ob_auto_camera.rotation_euler = (1.09748, -7.21219e-08, 0.694738)
scene.camera = ob_auto_camera
light_auto_sun = bpy.data.lights.new('AutoSun', 'SUN')
light_auto_sun.energy = 3.0
light_auto_sun.angle = 0.0523599
ob_auto_sun = bpy.data.objects.new('AutoSun', light_auto_sun)
scene.collection.objects.link(ob_auto_sun)
ob_auto_sun.rotation_euler = (0.872665, 0.174533, 0.523599)
bpy.context.view_layer.update()
